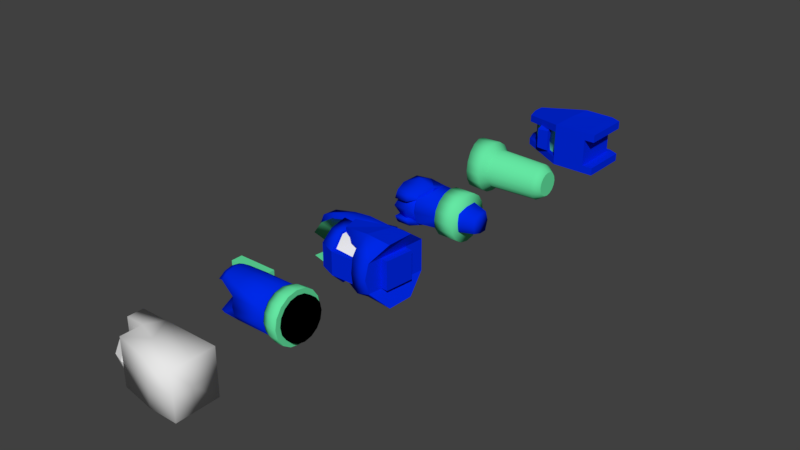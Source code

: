 # Source: Legs.blend  (saved by Blender 2.79.0; exported with 4.5.12 LTS)
import bpy
from mathutils import Matrix  # noqa: F401  (used for matrix-valued properties, if any)

bpy.ops.wm.read_factory_settings(use_empty=True)
scene = bpy.context.scene
scene.name = 'Scene'

# ---- collections
col_collection_1 = bpy.data.collections.new('Collection 1'); scene.collection.children.link(col_collection_1)

# ---- materials (node trees are filled in below, after node groups)
mat_primary = bpy.data.materials.new('Primary')
mat_primary.alpha_threshold = 0.0
mat_primary.use_transparent_shadow = False
mat_primary.diffuse_color = (0.0, 0.02262, 0.8, 1.0)
mat_primary.roughness = 0.5
mat_secondary = bpy.data.materials.new('Secondary')
mat_secondary.alpha_threshold = 0.0
mat_secondary.use_transparent_shadow = False
mat_secondary.diffuse_color = (0.1304, 0.8, 0.3663, 1.0)
mat_secondary.roughness = 0.5
mat_reflective = bpy.data.materials.new('Reflective')
mat_reflective.alpha_threshold = 0.0
mat_reflective.use_transparent_shadow = False
mat_reflective.roughness = 0.5
mat_glow = bpy.data.materials.new('Glow')
mat_glow.alpha_threshold = 0.0
mat_glow.use_transparent_shadow = False
mat_glow.roughness = 0.5
mat_rubber = bpy.data.materials.new('Rubber')
mat_rubber.alpha_threshold = 0.0
mat_rubber.use_transparent_shadow = False
mat_rubber.diffuse_color = (0.0, 0.0, 0.0, 1.0)
mat_rubber.roughness = 0.5

# ---- material node trees

# ---- world
world_world = bpy.data.worlds.new('World'); scene.world = world_world
world_world.color = (0.05088, 0.05088, 0.05088)
world_world.use_sun_shadow = False
world_world.sun_shadow_jitter_overblur = 0.0
world_world.cycles.sampling_method = 'MANUAL'

# ---- meshes
me_cube_004 = bpy.data.meshes.new('Cube.004')
me_cube_004.from_pydata([(1.244, 0.5115, 0.4066), (-0.4617, 0.4319, 0.2946), (1.244, -0.4023, 0.4066), (-0.3721, -0.07117, 0.305), (-0.4622, 0.4318, 0.0), (1.244, 0.07453, 0.4066), (-0.4616, 0.2119, 0.2941), (0.4662, 0.6086, 0.4132), (0.4099, -0.4023, 0.404), (0.467, 0.6088, 0.0), (0.402, -0.4023, -1.863e-09), (0.4091, 0.1609, 0.405), (-0.4622, 0.1792, 0.175), (-0.3712, -0.07582, 0.175), (-0.4622, 0.316, 0.0), (-0.4622, 0.316, 0.175), (0.4116, -0.2903, 0.2591), (0.4093, -0.3444, 0.0), (-0.2704, 0.2091, 0.175), (-0.1788, -0.08268, 0.175), (-0.1688, -0.1327, 0.0), (-0.2734, 0.3957, 0.0), (-0.2706, 0.3355, 0.175), (-0.2747, 0.1901, 0.0), (1.244, 0.06812, 0.2591), (1.244, 0.5115, 0.2591), (1.244, -0.4023, 0.2591), (0.467, 0.4882, 0.0), (0.467, 0.4882, 0.2591), (1.042, 0.06804, 0.2591), (1.042, 0.4882, 0.2591), (1.042, -0.4023, 0.0), (1.042, -0.4023, 0.2591), (1.042, 0.4882, 0.0), (1.042, 0.04018, 0.0), (1.042, -0.4023, 0.4066), (1.037, 0.0748, 0.4066), (1.036, 0.609, 0.4066), (-0.02285, -0.1281, 0.2695), (0.2015, -0.1887, 0.2854), (-0.02285, -0.3412, 0.0), (0.2015, -0.3412, 0.0), (0.2015, -0.3412, 0.2009), (-0.02285, -0.3412, 0.1882), (-0.0004672, 0.01455, 0.2921), (0.2553, -0.04605, 0.3081), (-0.02285, -0.09628, 0.1778), (0.2015, -0.1575, 0.1935), (-0.02285, -0.2134, 0.0), (0.2015, -0.2612, 0.0), (0.2015, -0.2322, 0.142), (-0.02285, -0.1839, 0.1293), (0.008557, 0.0272, 0.1954), (0.2643, -0.0334, 0.2113), (1.042, 0.609, 0.2591), (0.4666, 0.6087, 0.2591), (0.4059, -0.4023, 0.2591)], [], [(11, 6, 3, 8), (13, 56, 8, 3), (56, 10, 31, 32), (1, 4, 14, 15), (6, 1, 15, 12), (7, 1, 6, 11), (37, 7, 11, 36), (36, 11, 8, 35), (3, 6, 12, 13), (23, 18, 22, 21), (20, 19, 18, 23), (13, 12, 18, 19), (12, 15, 22, 18), (15, 14, 21, 22), (19, 16, 56, 13), (20, 17, 16, 19), (5, 2, 26, 24), (9, 55, 7, 28, 27), (0, 5, 24, 25), (29, 34, 33, 30), (32, 31, 34, 29), (35, 8, 32), (4, 1, 7, 55), (2, 35, 32, 26), (24, 26, 32, 29), (25, 24, 29, 30), (5, 36, 35, 2), (0, 37, 36, 5), (30, 33, 27, 28), (43, 40, 41, 42), (38, 43, 42, 39), (38, 39, 45, 44), (51, 50, 49, 48), (46, 47, 50, 51), (46, 52, 53, 47), (39, 42, 50, 47), (40, 43, 51, 48), (42, 41, 49, 50), (43, 38, 46, 51), (44, 45, 53, 52), (45, 39, 47, 53), (38, 44, 52, 46), (9, 4, 55), (54, 30, 28, 55), (37, 54, 55, 7), (30, 54, 25), (25, 54, 37, 0), (8, 56, 32), (10, 56, 16, 17)])
me_cube_004.polygons.foreach_set('use_smooth', [0, 0, 0, 0, 0, 0, 0, 0, 0, 1, 1, 1, 1, 1, 1, 1, 0, 0, 0, 0, 0, 0, 0, 0, 0, 0, 0, 0, 0, 0, 0, 1, 1, 1, 1, 0, 0, 0, 0, 1, 1, 1, 0, 0, 0, 0, 0, 0, 0])
me_cube_004.polygons.foreach_set('material_index', [0, 0, 0, 0, 0, 0, 0, 0, 0, 1, 1, 0, 0, 0, 0, 1, 0, 0, 0, 0, 0, 0, 0, 0, 0, 0, 0, 0, 0, 0, 0, 0, 0, 0, 0, 0, 0, 0, 0, 0, 0, 0, 0, 0, 0, 0, 0, 0, 0])
_uv = me_cube_004.uv_layers.new(name='UVMap')
_uv.uv.foreach_set('vector', [0.0, 0.0, 0.0, 0.0, 0.0, 0.0, 0.0, 0.0, 0.0, 0.0, 0.0, 0.0, 0.0, 0.0, 0.0, 0.0, 0.0, 0.0, 0.0, 0.0, 0.0, 0.0, 0.0, 0.0, 0.0, 0.0, 0.0, 0.0, 0.0, 0.0, 0.0, 0.0, 0.0, 0.0, 0.0, 0.0, 0.0, 0.0, 0.0, 0.0, 0.0, 0.0, 0.0, 0.0, 0.0, 0.0, 0.0, 0.0, 0.0, 0.0, 0.0, 0.0, 0.0, 0.0, 0.0, 0.0, 0.0, 0.0, 0.0, 0.0, 0.0, 0.0, 0.0, 0.0, 0.0, 0.0, 0.0, 0.0, 0.0, 0.0, 0.0, 0.0, 0.0, 0.0, 0.0, 0.0, 0.0, 0.0, 0.0, 0.0, 0.0, 0.0, 0.0, 0.0, 0.0, 0.0, 0.0, 0.0, 0.0, 0.0, 0.0, 0.0, 0.0, 0.0, 0.0, 0.0, 0.0, 0.0, 0.0, 0.0, 0.0, 0.0, 0.0, 0.0, 0.0, 0.0, 0.0, 0.0, 0.0, 0.0, 0.0, 0.0, 0.0, 0.0, 0.0, 0.0, 0.0, 0.0, 0.0, 0.0, 0.0, 0.0, 0.0, 0.0, 0.0, 0.0, 0.0, 0.0, 0.0, 0.0, 0.0, 0.0, 0.0, 0.0, 0.0, 0.0, 0.0, 0.0, 0.0, 0.0, 0.0, 0.0, 0.0, 0.0, 0.0, 0.0, 0.0, 0.0, 0.0, 0.0, 0.0, 0.0, 0.0, 0.0, 0.0, 0.0, 0.0, 0.0, 0.0, 0.0, 0.0, 0.0, 0.0, 0.0, 0.0, 0.0, 0.0, 0.0, 0.0, 0.0, 0.0, 0.0, 0.0, 0.0, 0.0, 0.0, 0.0, 0.0, 0.0, 0.0, 0.0, 0.0, 0.0, 0.0, 0.0, 0.0, 0.0, 0.0, 0.0, 0.0, 0.0, 0.0, 0.0, 0.0, 0.0, 0.0, 0.0, 0.0, 0.0, 0.0, 0.0, 0.0, 0.0, 0.0, 0.0, 0.0, 0.0, 0.0, 0.0, 0.0, 0.0, 0.0, 0.0, 0.0, 0.0, 0.0, 0.0, 0.0, 0.0, 0.0, 0.0, 0.0, 0.0, 0.0, 0.0, 0.0, 0.0, 0.0, 0.0, 0.0, 0.0, 0.0, 0.0, 0.0, 0.0, 0.0, 0.0, 0.0, 0.0, 0.0, 0.0, 0.0, 0.0, 0.0, 0.0, 0.0, 0.0, 0.0, 0.0, 0.0, 0.0, 0.0, 0.0, 0.0, 0.0, 0.0, 0.0, 0.0, 0.0, 0.0, 0.0, 0.0, 0.0, 0.0, 0.0, 0.0, 0.0, 0.0, 0.0, 0.0, 0.0, 0.0, 0.0, 0.0, 0.0, 0.0, 0.0, 0.0, 0.0, 0.0, 0.0, 0.0, 0.0, 0.0, 0.0, 0.0, 0.0, 0.0, 0.0, 0.0, 0.0, 0.0, 0.0, 0.0, 0.0, 0.0, 0.0, 0.0, 0.0, 0.0, 0.0, 0.0, 0.0, 0.0, 0.0, 0.0, 0.0, 0.0, 0.0, 0.0, 0.0, 0.0, 0.0, 0.0, 0.0, 0.0, 0.0, 0.0, 0.0, 0.0, 0.0, 0.0, 0.0, 0.0, 0.0, 0.0, 0.0, 0.0, 0.0, 0.0, 0.0, 0.0, 0.0, 0.0, 0.0, 0.0, 0.0, 0.0, 0.0, 0.0, 0.0, 0.0, 0.0, 0.0, 0.0, 0.0, 0.0, 0.0, 0.0, 0.0, 0.0, 0.0, 0.0, 0.0, 0.0, 0.0, 0.0, 0.0, 0.0, 0.0, 0.0, 0.0, 0.0, 0.0, 0.0, 0.0, 0.0, 0.0, 0.0, 0.0, 0.0, 0.0, 0.0, 0.0, 0.0, 0.0, 0.0, 0.0, 0.0, 0.0, 0.0, 0.0, 0.0, 0.0, 0.0, 0.0])
_uv.active_render = True
_uv = me_cube_004.uv_layers.new(name='UVEYES')
_uv.uv.foreach_set('vector', [0.0, 0.0, 0.0, 0.0, 0.0, 0.0, 0.0, 0.0, 0.0, 0.0, 0.0, 0.0, 0.0, 0.0, 0.0, 0.0, 0.0, 0.0, 0.0, 0.0, 0.0, 0.0, 0.0, 0.0, 0.0, 0.0, 0.0, 0.0, 0.0, 0.0, 0.0, 0.0, 0.0, 0.0, 0.0, 0.0, 0.0, 0.0, 0.0, 0.0, 0.0, 0.0, 0.0, 0.0, 0.0, 0.0, 0.0, 0.0, 0.0, 0.0, 0.0, 0.0, 0.0, 0.0, 0.0, 0.0, 0.0, 0.0, 0.0, 0.0, 0.0, 0.0, 0.0, 0.0, 0.0, 0.0, 0.0, 0.0, 0.0, 0.0, 0.0, 0.0, 0.0, 0.0, 0.0, 0.0, 0.0, 0.0, 0.0, 0.0, 0.0, 0.0, 0.0, 0.0, 0.0, 0.0, 0.0, 0.0, 0.0, 0.0, 0.0, 0.0, 0.0, 0.0, 0.0, 0.0, 0.0, 0.0, 0.0, 0.0, 0.0, 0.0, 0.0, 0.0, 0.0, 0.0, 0.0, 0.0, 0.0, 0.0, 0.0, 0.0, 0.0, 0.0, 0.0, 0.0, 0.0, 0.0, 0.0, 0.0, 0.0, 0.0, 0.0, 0.0, 0.0, 0.0, 0.0, 0.0, 0.0, 0.0, 0.0, 0.0, 0.0, 0.0, 0.0, 0.0, 0.0, 0.0, 0.0, 0.0, 0.0, 0.0, 0.0, 0.0, 0.0, 0.0, 0.0, 0.0, 0.0, 0.0, 0.0, 0.0, 0.0, 0.0, 0.0, 0.0, 0.0, 0.0, 0.0, 0.0, 0.0, 0.0, 0.0, 0.0, 0.0, 0.0, 0.0, 0.0, 0.0, 0.0, 0.0, 0.0, 0.0, 0.0, 0.0, 0.0, 0.0, 0.0, 0.0, 0.0, 0.0, 0.0, 0.0, 0.0, 0.0, 0.0, 0.0, 0.0, 0.0, 0.0, 0.0, 0.0, 0.0, 0.0, 0.0, 0.0, 0.0, 0.0, 0.0, 0.0, 0.0, 0.0, 0.0, 0.0, 0.0, 0.0, 0.0, 0.0, 0.0, 0.0, 0.0, 0.0, 0.0, 0.0, 0.0, 0.0, 0.0, 0.0, 0.0, 0.0, 0.0, 0.0, 0.0, 0.0, 0.0, 0.0, 0.0, 0.0, 0.0, 0.0, 0.0, 0.0, 0.0, 0.0, 0.0, 0.0, 0.0, 0.0, 0.0, 0.0, 0.0, 0.0, 0.0, 0.0, 0.0, 0.0, 0.0, 0.0, 0.0, 0.0, 0.0, 0.0, 0.0, 0.0, 0.0, 0.0, 0.0, 0.0, 0.0, 0.0, 0.0, 0.0, 0.0, 0.0, 0.0, 0.0, 0.0, 0.0, 0.0, 0.0, 0.0, 0.0, 0.0, 0.0, 0.0, 0.0, 0.0, 0.0, 0.0, 0.0, 0.0, 0.0, 0.0, 0.0, 0.0, 0.0, 0.0, 0.0, 0.0, 0.0, 0.0, 0.0, 0.0, 0.0, 0.0, 0.0, 0.0, 0.0, 0.0, 0.0, 0.0, 0.0, 0.0, 0.0, 0.0, 0.0, 0.0, 0.0, 0.0, 0.0, 0.0, 0.0, 0.0, 0.0, 0.0, 0.0, 0.0, 0.0, 0.0, 0.0, 0.0, 0.0, 0.0, 0.0, 0.0, 0.0, 0.0, 0.0, 0.0, 0.0, 0.0, 0.0, 0.0, 0.0, 0.0, 0.0, 0.0, 0.0, 0.0, 0.0, 0.0, 0.0, 0.0, 0.0, 0.0, 0.0, 0.0, 0.0, 0.0, 0.0, 0.0, 0.0, 0.0, 0.0, 0.0, 0.0, 0.0, 0.0, 0.0, 0.0, 0.0, 0.0, 0.0, 0.0, 0.0, 0.0, 0.0, 0.0, 0.0, 0.0, 0.0, 0.0, 0.0, 0.0, 0.0, 0.0, 0.0, 0.0, 0.0, 0.0, 0.0, 0.0, 0.0, 0.0, 0.0, 0.0])
_uv = me_cube_004.uv_layers.new(name='UV_EYES')
_uv.uv.foreach_set('vector', [0.0, 0.0, 0.0, 0.0, 0.0, 0.0, 0.0, 0.0, 0.0, 0.0, 0.0, 0.0, 0.0, 0.0, 0.0, 0.0, 0.0, 0.0, 0.0, 0.0, 0.0, 0.0, 0.0, 0.0, 0.0, 0.0, 0.0, 0.0, 0.0, 0.0, 0.0, 0.0, 0.0, 0.0, 0.0, 0.0, 0.0, 0.0, 0.0, 0.0, 0.0, 0.0, 0.0, 0.0, 0.0, 0.0, 0.0, 0.0, 0.0, 0.0, 0.0, 0.0, 0.0, 0.0, 0.0, 0.0, 0.0, 0.0, 0.0, 0.0, 0.0, 0.0, 0.0, 0.0, 0.0, 0.0, 0.0, 0.0, 0.0, 0.0, 0.0, 0.0, 0.0, 0.0, 0.0, 0.0, 0.0, 0.0, 0.0, 0.0, 0.0, 0.0, 0.0, 0.0, 0.0, 0.0, 0.0, 0.0, 0.0, 0.0, 0.0, 0.0, 0.0, 0.0, 0.0, 0.0, 0.0, 0.0, 0.0, 0.0, 0.0, 0.0, 0.0, 0.0, 0.0, 0.0, 0.0, 0.0, 0.0, 0.0, 0.0, 0.0, 0.0, 0.0, 0.0, 0.0, 0.0, 0.0, 0.0, 0.0, 0.0, 0.0, 0.0, 0.0, 0.0, 0.0, 0.0, 0.0, 0.0, 0.0, 0.0, 0.0, 0.0, 0.0, 0.0, 0.0, 0.0, 0.0, 0.0, 0.0, 0.0, 0.0, 0.0, 0.0, 0.0, 0.0, 0.0, 0.0, 0.0, 0.0, 0.0, 0.0, 0.0, 0.0, 0.0, 0.0, 0.0, 0.0, 0.0, 0.0, 0.0, 0.0, 0.0, 0.0, 0.0, 0.0, 0.0, 0.0, 0.0, 0.0, 0.0, 0.0, 0.0, 0.0, 0.0, 0.0, 0.0, 0.0, 0.0, 0.0, 0.0, 0.0, 0.0, 0.0, 0.0, 0.0, 0.0, 0.0, 0.0, 0.0, 0.0, 0.0, 0.0, 0.0, 0.0, 0.0, 0.0, 0.0, 0.0, 0.0, 0.0, 0.0, 0.0, 0.0, 0.0, 0.0, 0.0, 0.0, 0.0, 0.0, 0.0, 0.0, 0.0, 0.0, 0.0, 0.0, 0.0, 0.0, 0.0, 0.0, 0.0, 0.0, 0.0, 0.0, 0.0, 0.0, 0.0, 0.0, 0.0, 0.0, 0.0, 0.0, 0.0, 0.0, 0.0, 0.0, 0.0, 0.0, 0.0, 0.0, 0.0, 0.0, 0.0, 0.0, 0.0, 0.0, 0.0, 0.0, 0.0, 0.0, 0.0, 0.0, 0.0, 0.0, 0.0, 0.0, 0.0, 0.0, 0.0, 0.0, 0.0, 0.0, 0.0, 0.0, 0.0, 0.0, 0.0, 0.0, 0.0, 0.0, 0.0, 0.0, 0.0, 0.0, 0.0, 0.0, 0.0, 0.0, 0.0, 0.0, 0.0, 0.0, 0.0, 0.0, 0.0, 0.0, 0.0, 0.0, 0.0, 0.0, 0.0, 0.0, 0.0, 0.0, 0.0, 0.0, 0.0, 0.0, 0.0, 0.0, 0.0, 0.0, 0.0, 0.0, 0.0, 0.0, 0.0, 0.0, 0.0, 0.0, 0.0, 0.0, 0.0, 0.0, 0.0, 0.0, 0.0, 0.0, 0.0, 0.0, 0.0, 0.0, 0.0, 0.0, 0.0, 0.0, 0.0, 0.0, 0.0, 0.0, 0.0, 0.0, 0.0, 0.0, 0.0, 0.0, 0.0, 0.0, 0.0, 0.0, 0.0, 0.0, 0.0, 0.0, 0.0, 0.0, 0.0, 0.0, 0.0, 0.0, 0.0, 0.0, 0.0, 0.0, 0.0, 0.0, 0.0, 0.0, 0.0, 0.0, 0.0, 0.0, 0.0, 0.0, 0.0, 0.0, 0.0, 0.0, 0.0, 0.0, 0.0, 0.0, 0.0, 0.0, 0.0, 0.0, 0.0, 0.0, 0.0, 0.0, 0.0, 0.0, 0.0, 0.0, 0.0, 0.0])
me_cube_004.materials.append(mat_primary)
me_cube_004.materials.append(mat_secondary)
me_cube_004.materials.append(None)
me_cube_004.use_remesh_preserve_volume = False
me_cube_004.use_remesh_preserve_attributes = False
me_cube_004.use_mirror_vertex_groups = False
me_cube_004.update()
me_cube_003 = bpy.data.meshes.new('Cube.003')
me_cube_003.from_pydata([(1.155, -0.3691, 0.4), (1.155, 0.3755, 0.4), (1.155, 0.3755, -0.4), (1.155, -0.3691, -0.4), (-0.292, 0.3755, 0.4), (-0.292, 0.3755, -0.4), (1.155, -0.3691, 1.863e-09), (1.155, 0.3755, 1.863e-09), (0.02416, 0.1011, 0.0), (-0.292, 0.3755, 1.863e-09), (1.155, -0.01566, 0.4), (1.155, -0.01933, -0.4), (0.02416, 0.1011, 0.4), (0.02416, 0.1011, -0.4), (-0.292, 0.1011, 0.0), (1.155, -0.0546, 0.0), (0.5845, -0.3691, 0.4), (0.1848, 0.3755, 0.4), (0.2323, 0.3755, -0.4), (0.6292, -0.3691, -0.4), (0.6656, -0.3691, 1.863e-09), (0.1397, 0.3755, 1.863e-09), (0.4368, -0.01098, -0.4), (0.3873, -0.01958, 0.4), (0.02416, -0.2691, 0.4), (0.02416, -0.2691, -0.4), (0.02416, -0.2691, 0.0), (-0.282, 0.0, 0.0), (0.0, 0.282, 0.0), (0.282, 0.0, 0.0), (0.0, -0.282, 0.0), (0.0, 0.0, -0.2189), (0.0, 0.0, 0.2189), (-0.2115, 0.0, -0.2189), (-0.2115, -0.2115, 0.0), (-0.2115, 0.0, 0.2189), (-0.2115, 0.2115, 0.0), (0.0, 0.2115, -0.2189), (0.0, 0.2115, 0.2189), (0.2115, 0.2115, 0.0), (0.2115, 0.0, -0.2189), (0.2115, 0.0, 0.2189), (0.2115, -0.2115, 0.0), (0.0, -0.2115, -0.2189), (0.0, -0.2115, 0.2189), (-0.1567, -0.1567, -0.2189), (-0.1567, -0.1567, 0.2189), (-0.1567, 0.1567, -0.2189), (-0.1567, 0.1567, 0.2189), (0.1567, -0.1567, -0.2189), (0.1567, -0.1567, 0.2189), (0.1567, 0.1567, -0.2189), (0.1567, 0.1567, 0.2189), (-0.292, 0.1011, 0.4), (-0.292, 0.1011, -0.4)], [], [(15, 11, 2, 7), (14, 9, 5), (24, 12, 8, 26), (20, 19, 3, 6), (16, 20, 6, 0), (4, 9, 14), (10, 15, 7, 1), (0, 6, 15, 10), (12, 53, 14, 8), (26, 8, 13, 25), (8, 14, 54, 13), (6, 3, 11, 15), (0, 10, 23, 16), (2, 11, 22, 18), (1, 7, 21, 17), (24, 26, 20, 16), (26, 25, 19, 20), (11, 3, 19, 22), (7, 2, 18, 21), (10, 1, 17, 23), (18, 22, 13, 5), (17, 21, 9, 4), (22, 19, 25, 13), (21, 18, 5, 9), (23, 12, 24, 16), (12, 23, 17, 4), (4, 14, 53), (54, 14, 5), (27, 33, 45, 34), (27, 34, 46, 35), (27, 35, 48, 36), (27, 36, 47, 33), (28, 37, 47, 36), (28, 36, 48, 38), (28, 38, 52, 39), (28, 39, 51, 37), (29, 40, 51, 39), (29, 39, 52, 41), (29, 41, 50, 42), (29, 42, 49, 40), (30, 43, 49, 42), (30, 42, 50, 44), (30, 44, 46, 34), (30, 34, 45, 43), (31, 33, 47, 37), (31, 37, 51, 40), (31, 40, 49, 43), (31, 43, 45, 33), (32, 41, 52, 38), (32, 38, 48, 35), (32, 35, 46, 44), (32, 44, 50, 41), (13, 54, 5), (12, 4, 53)])
me_cube_003.polygons.foreach_set('use_smooth', [1, 1, 1, 1, 1, 1, 1, 1, 1, 1, 1, 1, 1, 1, 1, 1, 1, 1, 1, 1, 1, 1, 1, 1, 1, 1, 1, 1, 0, 0, 0, 0, 0, 0, 0, 0, 0, 0, 0, 0, 0, 0, 0, 0, 0, 0, 0, 0, 0, 0, 0, 0, 1, 1])
_uv = me_cube_003.uv_layers.new(name='UVMap')
_uv.uv.foreach_set('vector', [0.0, 0.0, 0.0, 0.0, 0.0, 0.0, 0.0, 0.0, 0.0, 0.0, 0.0, 0.0, 0.0, 0.0, 0.0, 0.0, 0.0, 0.0, 0.0, 0.0, 0.0, 0.0, 0.0, 0.0, 0.0, 0.0, 0.0, 0.0, 0.0, 0.0, 0.0, 0.0, 0.0, 0.0, 0.0, 0.0, 0.0, 0.0, 0.0, 0.0, 0.0, 0.0, 0.0, 0.0, 0.0, 0.0, 0.0, 0.0, 0.0, 0.0, 0.0, 0.0, 0.0, 0.0, 0.0, 0.0, 0.0, 0.0, 0.0, 0.0, 0.0, 0.0, 0.0, 0.0, 0.0, 0.0, 0.0, 0.0, 0.0, 0.0, 0.0, 0.0, 0.0, 0.0, 0.0, 0.0, 0.0, 0.0, 0.0, 0.0, 0.0, 0.0, 0.0, 0.0, 0.0, 0.0, 0.0, 0.0, 0.0, 0.0, 0.0, 0.0, 0.0, 0.0, 0.0, 0.0, 0.0, 0.0, 0.0, 0.0, 0.0, 0.0, 0.0, 0.0, 0.0, 0.0, 0.0, 0.0, 0.0, 0.0, 0.0, 0.0, 0.0, 0.0, 0.0, 0.0, 0.0, 0.0, 0.0, 0.0, 0.0, 0.0, 0.0, 0.0, 0.0, 0.0, 0.0, 0.0, 0.0, 0.0, 0.0, 0.0, 0.0, 0.0, 0.0, 0.0, 0.0, 0.0, 0.0, 0.0, 0.0, 0.0, 0.0, 0.0, 0.0, 0.0, 0.0, 0.0, 0.0, 0.0, 0.0, 0.0, 0.0, 0.0, 0.0, 0.0, 0.0, 0.0, 0.0, 0.0, 0.0, 0.0, 0.0, 0.0, 0.0, 0.0, 0.0, 0.0, 0.0, 0.0, 0.0, 0.0, 0.0, 0.0, 0.0, 0.0, 0.0, 0.0, 0.0, 0.0, 0.0, 0.0, 0.0, 0.0, 0.0, 0.0, 0.0, 0.0, 0.0, 0.0, 0.0, 0.0, 0.0, 0.0, 0.0, 0.0, 0.0, 0.0, 0.0, 0.0, 0.0, 0.0, 0.0, 0.0, 0.0, 0.0, 0.0, 0.0, 0.0, 0.0, 0.0, 0.0, 0.0, 0.0, 0.0, 0.0, 0.0, 0.0, 0.0, 0.0, 0.0, 0.0, 0.0, 0.0, 0.0, 0.0, 0.0, 0.0, 0.0, 0.0, 0.0, 0.0, 0.0, 0.0, 0.0, 0.0, 0.0, 0.0, 0.0, 0.0, 0.0, 0.0, 0.0, 0.0, 0.0, 0.0, 0.0, 0.0, 0.0, 0.0, 0.0, 0.0, 0.0, 0.0, 0.0, 0.0, 0.0, 0.0, 0.0, 0.0, 0.0, 0.0, 0.0, 0.0, 0.0, 0.0, 0.0, 0.0, 0.0, 0.0, 0.0, 0.0, 0.0, 0.0, 0.0, 0.0, 0.0, 0.0, 0.0, 0.0, 0.0, 0.0, 0.0, 0.0, 0.0, 0.0, 0.0, 0.0, 0.0, 0.0, 0.0, 0.0, 0.0, 0.0, 0.0, 0.0, 0.0, 0.0, 0.0, 0.0, 0.0, 0.0, 0.0, 0.0, 0.0, 0.0, 0.0, 0.0, 0.0, 0.0, 0.0, 0.0, 0.0, 0.0, 0.0, 0.0, 0.0, 0.0, 0.0, 0.0, 0.0, 0.0, 0.0, 0.0, 0.0, 0.0, 0.0, 0.0, 0.0, 0.0, 0.0, 0.0, 0.0, 0.0, 0.0, 0.0, 0.0, 0.0, 0.0, 0.0, 0.0, 0.0, 0.0, 0.0, 0.0, 0.0, 0.0, 0.0, 0.0, 0.0, 0.0, 0.0, 0.0, 0.0, 0.0, 0.0, 0.0, 0.0, 0.0, 0.0, 0.0, 0.0, 0.0, 0.0, 0.0, 0.0, 0.0, 0.0, 0.0, 0.0, 0.0, 0.0, 0.0, 0.0, 0.0, 0.0, 0.0, 0.0, 0.0, 0.0, 0.0, 0.0, 0.0, 0.0, 0.0, 0.0, 0.0, 0.0, 0.0, 0.0, 0.0, 0.0, 0.0, 0.0, 0.0, 0.0, 0.0, 0.0, 0.0, 0.0, 0.0, 0.0, 0.0, 0.0, 0.0, 0.0, 0.0, 0.0, 0.0, 0.0, 0.0, 0.0, 0.0, 0.0, 0.0, 0.0, 0.0, 0.0, 0.0, 0.0])
_uv.active_render = True
_uv = me_cube_003.uv_layers.new(name='UVEYES')
_uv.uv.foreach_set('vector', [0.0, 0.0, 0.0, 0.0, 0.0, 0.0, 0.0, 0.0, 0.0, 0.0, 0.0, 0.0, 0.0, 0.0, 0.0, 0.0, 0.0, 0.0, 0.0, 0.0, 0.0, 0.0, 0.0, 0.0, 0.0, 0.0, 0.0, 0.0, 0.0, 0.0, 0.0, 0.0, 0.0, 0.0, 0.0, 0.0, 0.0, 0.0, 0.0, 0.0, 0.0, 0.0, 0.0, 0.0, 0.0, 0.0, 0.0, 0.0, 0.0, 0.0, 0.0, 0.0, 0.0, 0.0, 0.0, 0.0, 0.0, 0.0, 0.0, 0.0, 0.0, 0.0, 0.0, 0.0, 0.0, 0.0, 0.0, 0.0, 0.0, 0.0, 0.0, 0.0, 0.0, 0.0, 0.0, 0.0, 0.0, 0.0, 0.0, 0.0, 0.0, 0.0, 0.0, 0.0, 0.0, 0.0, 0.0, 0.0, 0.0, 0.0, 0.0, 0.0, 0.0, 0.0, 0.0, 0.0, 0.0, 0.0, 0.0, 0.0, 0.0, 0.0, 0.0, 0.0, 0.0, 0.0, 0.0, 0.0, 0.0, 0.0, 0.0, 0.0, 0.0, 0.0, 0.0, 0.0, 0.0, 0.0, 0.0, 0.0, 0.0, 0.0, 0.0, 0.0, 0.0, 0.0, 0.0, 0.0, 0.0, 0.0, 0.0, 0.0, 0.0, 0.0, 0.0, 0.0, 0.0, 0.0, 0.0, 0.0, 0.0, 0.0, 0.0, 0.0, 0.0, 0.0, 0.0, 0.0, 0.0, 0.0, 0.0, 0.0, 0.0, 0.0, 0.0, 0.0, 0.0, 0.0, 0.0, 0.0, 0.0, 0.0, 0.0, 0.0, 0.0, 0.0, 0.0, 0.0, 0.0, 0.0, 0.0, 0.0, 0.0, 0.0, 0.0, 0.0, 0.0, 0.0, 0.0, 0.0, 0.0, 0.0, 0.0, 0.0, 0.0, 0.0, 0.0, 0.0, 0.0, 0.0, 0.0, 0.0, 0.0, 0.0, 0.0, 0.0, 0.0, 0.0, 0.0, 0.0, 0.0, 0.0, 0.0, 0.0, 0.0, 0.0, 0.0, 0.0, 0.0, 0.0, 0.0, 0.0, 0.0, 0.0, 0.0, 0.0, 0.0, 0.0, 0.0, 0.0, 0.0, 0.0, 0.0, 0.0, 0.0, 0.0, 0.0, 0.0, 0.0, 0.0, 0.0, 0.0, 0.0, 0.0, 0.0, 0.0, 0.0, 0.0, 0.0, 0.0, 0.0, 0.0, 0.0, 0.0, 0.0, 0.0, 0.0, 0.0, 0.0, 0.0, 0.0, 0.0, 0.0, 0.0, 0.0, 0.0, 0.0, 0.0, 0.0, 0.0, 0.0, 0.0, 0.0, 0.0, 0.0, 0.0, 0.0, 0.0, 0.0, 0.0, 0.0, 0.0, 0.0, 0.0, 0.0, 0.0, 0.0, 0.0, 0.0, 0.0, 0.0, 0.0, 0.0, 0.0, 0.0, 0.0, 0.0, 0.0, 0.0, 0.0, 0.0, 0.0, 0.0, 0.0, 0.0, 0.0, 0.0, 0.0, 0.0, 0.0, 0.0, 0.0, 0.0, 0.0, 0.0, 0.0, 0.0, 0.0, 0.0, 0.0, 0.0, 0.0, 0.0, 0.0, 0.0, 0.0, 0.0, 0.0, 0.0, 0.0, 0.0, 0.0, 0.0, 0.0, 0.0, 0.0, 0.0, 0.0, 0.0, 0.0, 0.0, 0.0, 0.0, 0.0, 0.0, 0.0, 0.0, 0.0, 0.0, 0.0, 0.0, 0.0, 0.0, 0.0, 0.0, 0.0, 0.0, 0.0, 0.0, 0.0, 0.0, 0.0, 0.0, 0.0, 0.0, 0.0, 0.0, 0.0, 0.0, 0.0, 0.0, 0.0, 0.0, 0.0, 0.0, 0.0, 0.0, 0.0, 0.0, 0.0, 0.0, 0.0, 0.0, 0.0, 0.0, 0.0, 0.0, 0.0, 0.0, 0.0, 0.0, 0.0, 0.0, 0.0, 0.0, 0.0, 0.0, 0.0, 0.0, 0.0, 0.0, 0.0, 0.0, 0.0, 0.0, 0.0, 0.0, 0.0, 0.0, 0.0, 0.0, 0.0, 0.0, 0.0, 0.0, 0.0, 0.0, 0.0, 0.0, 0.0, 0.0, 0.0, 0.0, 0.0, 0.0, 0.0, 0.0, 0.0, 0.0, 0.0])
me_cube_003.use_remesh_preserve_volume = False
me_cube_003.use_remesh_preserve_attributes = False
me_cube_003.use_mirror_vertex_groups = False
me_cube_003.update()
me_cube_000 = bpy.data.meshes.new('Cube.000')
me_cube_000.from_pydata([(-0.3185, 0.4531, -1.536e-07), (0.1137, 0.4693, -6.431e-08), (0.1137, 0.4336, -0.1796), (0.1137, 0.3318, -0.3318), (0.1137, 0.1796, -0.4336), (0.1137, -3.178e-08, -0.4693), (0.1137, -0.1796, -0.4336), (0.1137, -0.3318, -0.3318), (0.1137, -0.4336, -0.1796), (0.1137, -0.4693, -1.352e-07), (0.1137, -0.4336, 0.1796), (0.1137, -0.3318, 0.3318), (0.1137, -0.1796, 0.4336), (0.1137, -5.667e-09, 0.4693), (0.1137, 0.1796, 0.4336), (0.1137, 0.3318, 0.3318), (0.1137, 0.4336, 0.1796), (0.2353, 0.3252, -0.1347), (0.2353, 0.352, -7.613e-08), (0.2353, 0.2489, -0.2489), (0.2353, 0.1347, -0.3252), (0.2353, -3.2e-08, -0.352), (0.2353, -0.1347, -0.3252), (0.2353, -0.2489, -0.2489), (0.2353, -0.3252, -0.1347), (0.2353, -0.352, -1.293e-07), (0.2353, -0.3252, 0.1347), (0.2353, -0.2489, 0.2489), (0.2353, -0.1347, 0.3252), (0.2353, -1.241e-08, 0.352), (0.2353, 0.1347, 0.3252), (0.2353, 0.2489, 0.2489), (0.2353, 0.3252, 0.1347), (1.143, 0.3006, -0.1245), (1.143, 0.3253, -1.054e-08), (1.143, 0.23, -0.23), (1.143, 0.1245, -0.3006), (1.143, 1.866e-08, -0.3253), (1.143, -0.1245, -0.3006), (1.143, -0.23, -0.23), (1.143, -0.3006, -0.1245), (1.143, -0.3253, -5.966e-08), (1.143, -0.3006, 0.1245), (1.143, -0.23, 0.23), (1.143, -0.1245, 0.3006), (1.143, 3.676e-08, 0.3253), (1.143, 0.1245, 0.3006), (1.143, 0.23, 0.23), (1.143, 0.3006, 0.1245), (0.148, 0.1159, -0.1732), (0.148, 0.1159, 0.1732), (0.1861, 0.4623, -0.1352), (0.1861, 0.4623, 0.1352), (0.4944, 0.1159, -0.1732), (0.4944, 0.1159, 0.1732), (0.4564, 0.4623, -0.1352), (0.4564, 0.4623, 0.1352), (-0.2946, 0.321, 0.321), (-0.2363, -1.979e-09, 0.4562), (-0.1775, -0.3241, 0.3241), (-0.153, -0.4593, -1.888e-07), (-0.1775, -0.3241, -0.3241), (-0.2363, -3.446e-08, -0.4562), (-0.2946, 0.321, -0.321), (-0.3123, 0.4188, 0.1735), (-0.2679, 0.1741, 0.4204), (-0.2046, -0.175, 0.4226), (-0.1594, -0.4241, 0.1757), (-0.1594, -0.4241, -0.1757), (-0.2046, -0.175, -0.4226), (-0.2679, 0.1741, -0.4204), (-0.3123, 0.4188, -0.1735), (-0.2363, -9.197e-08, -1.711e-07), (0.148, 0.3831, -0.1732), (0.148, 0.3831, 0.1732), (0.4944, 0.3831, -0.1732), (0.4944, 0.3831, 0.1732), (1.285, 0.2056, -0.08517), (1.285, 0.2226, -2.354e-08), (1.285, 0.1574, -0.1574), (1.285, 0.08517, -0.2056), (1.285, -5.135e-09, -0.2226), (1.285, -0.08517, -0.2056), (1.285, -0.1574, -0.1574), (1.285, -0.2056, -0.08517), (1.285, -0.2226, -5.714e-08), (1.285, -0.2056, 0.08517), (1.285, -0.1574, 0.1574), (1.285, -0.08517, 0.2056), (1.285, 7.248e-09, 0.2226), (1.285, 0.08517, 0.2056), (1.285, 0.1574, 0.1574), (1.285, 0.2056, 0.08517)], [], [(0, 1, 2, 71), (72, 58, 65), (4, 3, 19, 20), (29, 28, 44, 45), (9, 8, 24, 25), (2, 1, 18, 17), (14, 13, 29, 30), (7, 6, 22, 23), (12, 11, 27, 28), (1, 16, 32, 18), (5, 4, 20, 21), (10, 9, 25, 26), (15, 14, 30, 31), (3, 2, 17, 19), (8, 7, 23, 24), (13, 12, 28, 29), (6, 5, 21, 22), (11, 10, 26, 27), (16, 15, 31, 32), (42, 41, 85, 86), (22, 21, 37, 38), (30, 29, 45, 46), (23, 22, 38, 39), (31, 30, 46, 47), (24, 23, 39, 40), (32, 31, 47, 48), (25, 24, 40, 41), (17, 18, 34, 33), (18, 32, 48, 34), (26, 25, 41, 42), (19, 17, 33, 35), (27, 26, 42, 43), (20, 19, 35, 36), (28, 27, 43, 44), (21, 20, 36, 37), (73, 74, 52, 51), (51, 52, 56, 55), (75, 76, 54, 53), (53, 54, 50, 49), (73, 75, 53, 49), (76, 74, 50, 54), (64, 57, 15, 16), (70, 63, 3, 4), (69, 62, 5, 6), (68, 61, 7, 8), (67, 60, 9, 10), (66, 59, 11, 12), (65, 58, 13, 14), (0, 64, 16, 1), (63, 71, 2, 3), (62, 70, 4, 5), (61, 69, 6, 7), (60, 68, 8, 9), (59, 67, 10, 11), (58, 66, 12, 13), (57, 65, 14, 15), (72, 0, 71), (72, 62, 69), (72, 59, 66), (68, 60, 72), (72, 57, 64), (72, 63, 70), (67, 59, 72), (61, 72, 69), (57, 72, 65), (62, 72, 70), (58, 72, 66), (61, 68, 72), (0, 72, 64), (63, 72, 71), (60, 67, 72), (56, 52, 74, 76), (51, 55, 75, 73), (55, 56, 76, 75), (49, 50, 74, 73), (77, 78, 92, 91, 90, 89, 88, 87, 86, 85, 84, 83, 82, 81, 80, 79), (35, 33, 77, 79), (43, 42, 86, 87), (36, 35, 79, 80), (44, 43, 87, 88), (37, 36, 80, 81), (45, 44, 88, 89), (38, 37, 81, 82), (46, 45, 89, 90), (39, 38, 82, 83), (47, 46, 90, 91), (40, 39, 83, 84), (48, 47, 91, 92), (41, 40, 84, 85), (33, 34, 78, 77), (34, 48, 92, 78)])
me_cube_000.polygons.foreach_set('use_smooth', [1, 0, 1, 1, 1, 1, 1, 1, 1, 1, 1, 1, 1, 1, 1, 1, 1, 1, 1, 1, 1, 1, 1, 1, 1, 1, 1, 1, 1, 1, 1, 1, 1, 1, 1, 0, 0, 0, 0, 0, 0, 1, 1, 1, 1, 1, 1, 1, 1, 1, 1, 1, 1, 1, 1, 1, 0, 0, 0, 0, 0, 0, 0, 0, 0, 0, 0, 0, 0, 0, 0, 0, 0, 0, 0, 0, 1, 1, 1, 1, 1, 1, 1, 1, 1, 1, 1, 1, 1, 1, 1])
me_cube_000.polygons.foreach_set('material_index', [0, 0, 0, 0, 0, 0, 0, 0, 0, 0, 0, 0, 0, 0, 0, 0, 0, 0, 0, 0, 0, 0, 0, 0, 0, 0, 0, 0, 0, 0, 0, 0, 0, 0, 0, 1, 1, 1, 1, 1, 1, 0, 0, 0, 0, 0, 0, 0, 0, 0, 0, 0, 0, 0, 0, 0, 0, 0, 0, 0, 0, 0, 0, 0, 0, 0, 0, 0, 0, 0, 0, 1, 1, 1, 1, 0, 0, 0, 0, 0, 0, 0, 0, 0, 0, 0, 0, 0, 0, 0, 0])
_uv = me_cube_000.uv_layers.new(name='UVMap')
_uv.uv.foreach_set('vector', [0.0, 0.0, 0.0, 0.0, 0.0, 0.0, 0.0, 0.0, 0.0, 0.0, 0.0, 0.0, 0.0, 0.0, 0.0, 0.0, 0.0, 0.0, 0.0, 0.0, 0.0, 0.0, 0.0, 0.0, 0.0, 0.0, 0.0, 0.0, 0.0, 0.0, 0.0, 0.0, 0.0, 0.0, 0.0, 0.0, 0.0, 0.0, 0.0, 0.0, 0.0, 0.0, 0.0, 0.0, 0.0, 0.0, 0.0, 0.0, 0.0, 0.0, 0.0, 0.0, 0.0, 0.0, 0.0, 0.0, 0.0, 0.0, 0.0, 0.0, 0.0, 0.0, 0.0, 0.0, 0.0, 0.0, 0.0, 0.0, 0.0, 0.0, 0.0, 0.0, 0.0, 0.0, 0.0, 0.0, 0.0, 0.0, 0.0, 0.0, 0.0, 0.0, 0.0, 0.0, 0.0, 0.0, 0.0, 0.0, 0.0, 0.0, 0.0, 0.0, 0.0, 0.0, 0.0, 0.0, 0.0, 0.0, 0.0, 0.0, 0.0, 0.0, 0.0, 0.0, 0.0, 0.0, 0.0, 0.0, 0.0, 0.0, 0.0, 0.0, 0.0, 0.0, 0.0, 0.0, 0.0, 0.0, 0.0, 0.0, 0.0, 0.0, 0.0, 0.0, 0.0, 0.0, 0.0, 0.0, 0.0, 0.0, 0.0, 0.0, 0.0, 0.0, 0.0, 0.0, 0.0, 0.0, 0.0, 0.0, 0.0, 0.0, 0.0, 0.0, 0.0, 0.0, 0.0, 0.0, 0.0, 0.0, 0.0, 0.0, 0.0, 0.0, 0.0, 0.0, 0.0, 0.0, 0.0, 0.0, 0.0, 0.0, 0.0, 0.0, 0.0, 0.0, 0.0, 0.0, 0.0, 0.0, 0.0, 0.0, 0.0, 0.0, 0.0, 0.0, 0.0, 0.0, 0.0, 0.0, 0.0, 0.0, 0.0, 0.0, 0.0, 0.0, 0.0, 0.0, 0.0, 0.0, 0.0, 0.0, 0.0, 0.0, 0.0, 0.0, 0.0, 0.0, 0.0, 0.0, 0.0, 0.0, 0.0, 0.0, 0.0, 0.0, 0.0, 0.0, 0.0, 0.0, 0.0, 0.0, 0.0, 0.0, 0.0, 0.0, 0.0, 0.0, 0.0, 0.0, 0.0, 0.0, 0.0, 0.0, 0.0, 0.0, 0.0, 0.0, 0.0, 0.0, 0.0, 0.0, 0.0, 0.0, 0.0, 0.0, 0.0, 0.0, 0.0, 0.0, 0.0, 0.0, 0.0, 0.0, 0.0, 0.0, 0.0, 0.0, 0.0, 0.0, 0.0, 0.0, 0.0, 0.0, 0.0, 0.0, 0.0, 0.0, 0.0, 0.0, 0.0, 0.0, 0.0, 0.0, 0.0, 0.0, 0.0, 0.0, 0.0, 0.0, 0.0, 0.0, 0.0, 0.0, 0.0, 0.0, 0.0, 0.0, 0.0, 0.0, 0.0, 0.0, 0.0, 0.0, 0.0, 0.0, 0.0, 0.0, 0.0, 0.0, 0.0, 0.0, 0.0, 0.0, 0.0, 0.0, 0.0, 0.0, 0.0, 0.0, 0.0, 0.0, 0.0, 0.0, 0.0, 0.0, 0.0, 0.0, 0.0, 0.0, 0.0, 0.0, 0.0, 0.0, 0.0, 0.0, 0.0, 0.0, 0.0, 0.0, 0.0, 0.0, 0.0, 0.0, 0.0, 0.0, 0.0, 0.0, 0.0, 0.0, 0.0, 0.0, 0.0, 0.0, 0.0, 0.0, 0.0, 0.0, 0.0, 0.0, 0.0, 0.0, 0.0, 0.0, 0.0, 0.0, 0.0, 0.0, 0.0, 0.0, 0.0, 0.0, 0.0, 0.0, 0.0, 0.0, 0.0, 0.0, 0.0, 0.0, 0.0, 0.0, 0.0, 0.0, 0.0, 0.0, 0.0, 0.0, 0.0, 0.0, 0.0, 0.0, 0.0, 0.0, 0.0, 0.0, 0.0, 0.0, 0.0, 0.0, 0.0, 0.0, 0.0, 0.0, 0.0, 0.0, 0.0, 0.0, 0.0, 0.0, 0.0, 0.0, 0.0, 0.0, 0.0, 0.0, 0.0, 0.0, 0.0, 0.0, 0.0, 0.0, 0.0, 0.0, 0.0, 0.0, 0.0, 0.0, 0.0, 0.0, 0.0, 0.0, 0.0, 0.0, 0.0, 0.0, 0.0, 0.0, 0.0, 0.0, 0.0, 0.0, 0.0, 0.0, 0.0, 0.0, 0.0, 0.0, 0.0, 0.0, 0.0, 0.0, 0.0, 0.0, 0.0, 0.0, 0.0, 0.0, 0.0, 0.0, 0.0, 0.0, 0.0, 0.0, 0.0, 0.0, 0.0, 0.0, 0.0, 0.0, 0.0, 0.0, 0.0, 0.0, 0.0, 0.0, 0.0, 0.0, 0.0, 0.0, 0.0, 0.0, 0.0, 0.0, 0.0, 0.0, 0.0, 0.0, 0.0, 0.0, 0.0, 0.0, 0.0, 0.0, 0.0, 0.0, 0.0, 0.0, 0.0, 0.0, 0.0, 0.0, 0.0, 0.0, 0.0, 0.0, 0.0, 0.0, 0.0, 0.0, 0.0, 0.0, 0.0, 0.0, 0.0, 0.0, 0.0, 0.0, 0.0, 0.0, 0.0, 0.0, 0.0, 0.0, 0.0, 0.0, 0.0, 0.0, 0.0, 0.0, 0.0, 0.0, 0.0, 0.0, 0.0, 0.0, 0.0, 0.0, 0.0, 0.0, 0.0, 0.0, 0.0, 0.0, 0.0, 0.0, 0.0, 0.0, 0.0, 0.0, 0.0, 0.0, 0.0, 0.0, 0.0, 0.0, 0.0, 0.0, 0.0, 0.0, 0.0, 0.0, 0.0, 0.0, 0.0, 0.0, 0.0, 0.0, 0.0, 0.0, 0.0, 0.0, 0.0, 0.0, 0.0, 0.0, 0.0, 0.0, 0.0, 0.0, 0.0, 0.0, 0.0, 0.0, 0.0, 0.0, 0.0, 0.0, 0.0, 0.0, 0.0, 0.0, 0.0, 0.0, 0.0, 0.0, 0.0, 0.0, 0.0, 0.0, 0.0, 0.0, 0.0, 0.0, 0.0, 0.0, 0.0, 0.0, 0.0, 0.0, 0.0, 0.0, 0.0, 0.0, 0.0, 0.0, 0.0, 0.0, 0.0, 0.0, 0.0, 0.0, 0.0, 0.0, 0.0, 0.0, 0.0, 0.0, 0.0, 0.0, 0.0, 0.0, 0.0, 0.0, 0.0, 0.0, 0.0, 0.0, 0.0, 0.0, 0.0, 0.0, 0.0, 0.0, 0.0, 0.0, 0.0, 0.0, 0.0, 0.0, 0.0, 0.0, 0.0, 0.0, 0.0, 0.0, 0.0, 0.0, 0.0, 0.0, 0.0, 0.0, 0.0, 0.0, 0.0, 0.0, 0.0, 0.0, 0.0, 0.0, 0.0, 0.0, 0.0, 0.0, 0.0, 0.0, 0.0, 0.0, 0.0, 0.0, 0.0, 0.0, 0.0, 0.0, 0.0, 0.0, 0.0, 0.0, 0.0, 0.0, 0.0, 0.0, 0.0, 0.0, 0.0, 0.0, 0.0, 0.0, 0.0, 0.0, 0.0, 0.0, 0.0, 0.0, 0.0, 0.0, 0.0, 0.0, 0.0, 0.0, 0.0, 0.0, 0.0, 0.0, 0.0, 0.0, 0.0, 0.0, 0.0, 0.0, 0.0, 0.0, 0.0, 0.0, 0.0, 0.0, 0.0, 0.0, 0.0, 0.0, 0.0, 0.0, 0.0, 0.0, 0.0, 0.0, 0.0, 0.0, 0.0, 0.0])
_uv.active_render = True
_uv = me_cube_000.uv_layers.new(name='UVEYES')
_uv.uv.foreach_set('vector', [0.0, 0.0, 0.0, 0.0, 0.0, 0.0, 0.0, 0.0, 0.0, 0.0, 0.0, 0.0, 0.0, 0.0, 0.0, 0.0, 0.0, 0.0, 0.0, 0.0, 0.0, 0.0, 0.0, 0.0, 0.0, 0.0, 0.0, 0.0, 0.0, 0.0, 0.0, 0.0, 0.0, 0.0, 0.0, 0.0, 0.0, 0.0, 0.0, 0.0, 0.0, 0.0, 0.0, 0.0, 0.0, 0.0, 0.0, 0.0, 0.0, 0.0, 0.0, 0.0, 0.0, 0.0, 0.0, 0.0, 0.0, 0.0, 0.0, 0.0, 0.0, 0.0, 0.0, 0.0, 0.0, 0.0, 0.0, 0.0, 0.0, 0.0, 0.0, 0.0, 0.0, 0.0, 0.0, 0.0, 0.0, 0.0, 0.0, 0.0, 0.0, 0.0, 0.0, 0.0, 0.0, 0.0, 0.0, 0.0, 0.0, 0.0, 0.0, 0.0, 0.0, 0.0, 0.0, 0.0, 0.0, 0.0, 0.0, 0.0, 0.0, 0.0, 0.0, 0.0, 0.0, 0.0, 0.0, 0.0, 0.0, 0.0, 0.0, 0.0, 0.0, 0.0, 0.0, 0.0, 0.0, 0.0, 0.0, 0.0, 0.0, 0.0, 0.0, 0.0, 0.0, 0.0, 0.0, 0.0, 0.0, 0.0, 0.0, 0.0, 0.0, 0.0, 0.0, 0.0, 0.0, 0.0, 0.0, 0.0, 0.0, 0.0, 0.0, 0.0, 0.0, 0.0, 0.0, 0.0, 0.0, 0.0, 0.0, 0.0, 0.0, 0.0, 0.0, 0.0, 0.0, 0.0, 0.0, 0.0, 0.0, 0.0, 0.0, 0.0, 0.0, 0.0, 0.0, 0.0, 0.0, 0.0, 0.0, 0.0, 0.0, 0.0, 0.0, 0.0, 0.0, 0.0, 0.0, 0.0, 0.0, 0.0, 0.0, 0.0, 0.0, 0.0, 0.0, 0.0, 0.0, 0.0, 0.0, 0.0, 0.0, 0.0, 0.0, 0.0, 0.0, 0.0, 0.0, 0.0, 0.0, 0.0, 0.0, 0.0, 0.0, 0.0, 0.0, 0.0, 0.0, 0.0, 0.0, 0.0, 0.0, 0.0, 0.0, 0.0, 0.0, 0.0, 0.0, 0.0, 0.0, 0.0, 0.0, 0.0, 0.0, 0.0, 0.0, 0.0, 0.0, 0.0, 0.0, 0.0, 0.0, 0.0, 0.0, 0.0, 0.0, 0.0, 0.0, 0.0, 0.0, 0.0, 0.0, 0.0, 0.0, 0.0, 0.0, 0.0, 0.0, 0.0, 0.0, 0.0, 0.0, 0.0, 0.0, 0.0, 0.0, 0.0, 0.0, 0.0, 0.0, 0.0, 0.0, 0.0, 0.0, 0.0, 0.0, 0.0, 0.0, 0.0, 0.0, 0.0, 0.0, 0.0, 0.0, 0.0, 0.0, 0.0, 0.0, 0.0, 0.0, 0.0, 0.0, 0.0, 0.0, 0.0, 0.0, 0.0, 0.0, 0.0, 0.0, 0.0, 0.0, 0.0, 0.0, 0.0, 0.0, 0.0, 0.0, 0.0, 0.0, 0.0, 0.0, 0.0, 0.0, 0.0, 0.0, 0.0, 0.0, 0.0, 0.0, 0.0, 0.0, 0.0, 0.0, 0.0, 0.0, 0.0, 0.0, 0.0, 0.0, 0.0, 0.0, 0.0, 0.0, 0.0, 0.0, 0.0, 0.0, 0.0, 0.0, 0.0, 0.0, 0.0, 0.0, 0.0, 0.0, 0.0, 0.0, 0.0, 0.0, 0.0, 0.0, 0.0, 0.0, 0.0, 0.0, 0.0, 0.0, 0.0, 0.0, 0.0, 0.0, 0.0, 0.0, 0.0, 0.0, 0.0, 0.0, 0.0, 0.0, 0.0, 0.0, 0.0, 0.0, 0.0, 0.0, 0.0, 0.0, 0.0, 0.0, 0.0, 0.0, 0.0, 0.0, 0.0, 0.0, 0.0, 0.0, 0.0, 0.0, 0.0, 0.0, 0.0, 0.0, 0.0, 0.0, 0.0, 0.0, 0.0, 0.0, 0.0, 0.0, 0.0, 0.0, 0.0, 0.0, 0.0, 0.0, 0.0, 0.0, 0.0, 0.0, 0.0, 0.0, 0.0, 0.0, 0.0, 0.0, 0.0, 0.0, 0.0, 0.0, 0.0, 0.0, 0.0, 0.0, 0.0, 0.0, 0.0, 0.0, 0.0, 0.0, 0.0, 0.0, 0.0, 0.0, 0.0, 0.0, 0.0, 0.0, 0.0, 0.0, 0.0, 0.0, 0.0, 0.0, 0.0, 0.0, 0.0, 0.0, 0.0, 0.0, 0.0, 0.0, 0.0, 0.0, 0.0, 0.0, 0.0, 0.0, 0.0, 0.0, 0.0, 0.0, 0.0, 0.0, 0.0, 0.0, 0.0, 0.0, 0.0, 0.0, 0.0, 0.0, 0.0, 0.0, 0.0, 0.0, 0.0, 0.0, 0.0, 0.0, 0.0, 0.0, 0.0, 0.0, 0.0, 0.0, 0.0, 0.0, 0.0, 0.0, 0.0, 0.0, 0.0, 0.0, 0.0, 0.0, 0.0, 0.0, 0.0, 0.0, 0.0, 0.0, 0.0, 0.0, 0.0, 0.0, 0.0, 0.0, 0.0, 0.0, 0.0, 0.0, 0.0, 0.0, 0.0, 0.0, 0.0, 0.0, 0.0, 0.0, 0.0, 0.0, 0.0, 0.0, 0.0, 0.0, 0.0, 0.0, 0.0, 0.0, 0.0, 0.0, 0.0, 0.0, 0.0, 0.0, 0.0, 0.0, 0.0, 0.0, 0.0, 0.0, 0.0, 0.0, 0.0, 0.0, 0.0, 0.0, 0.0, 0.0, 0.0, 0.0, 0.0, 0.0, 0.0, 0.0, 0.0, 0.0, 0.0, 0.0, 0.0, 0.0, 0.0, 0.0, 0.0, 0.0, 0.0, 0.0, 0.0, 0.0, 0.0, 0.0, 0.0, 0.0, 0.0, 0.0, 0.0, 0.0, 0.0, 0.0, 0.0, 0.0, 0.0, 0.0, 0.0, 0.0, 0.0, 0.0, 0.0, 0.0, 0.0, 0.0, 0.0, 0.0, 0.0, 0.0, 0.0, 0.0, 0.0, 0.0, 0.0, 0.0, 0.0, 0.0, 0.0, 0.0, 0.0, 0.0, 0.0, 0.0, 0.0, 0.0, 0.0, 0.0, 0.0, 0.0, 0.0, 0.0, 0.0, 0.0, 0.0, 0.0, 0.0, 0.0, 0.0, 0.0, 0.0, 0.0, 0.0, 0.0, 0.0, 0.0, 0.0, 0.0, 0.0, 0.0, 0.0, 0.0, 0.0, 0.0, 0.0, 0.0, 0.0, 0.0, 0.0, 0.0, 0.0, 0.0, 0.0, 0.0, 0.0, 0.0, 0.0, 0.0, 0.0, 0.0, 0.0, 0.0, 0.0, 0.0, 0.0, 0.0, 0.0, 0.0, 0.0, 0.0, 0.0, 0.0, 0.0, 0.0, 0.0, 0.0, 0.0, 0.0, 0.0, 0.0, 0.0, 0.0, 0.0, 0.0, 0.0, 0.0, 0.0, 0.0, 0.0, 0.0, 0.0, 0.0, 0.0, 0.0, 0.0, 0.0, 0.0, 0.0, 0.0, 0.0, 0.0, 0.0, 0.0, 0.0, 0.0, 0.0, 0.0, 0.0, 0.0, 0.0, 0.0, 0.0, 0.0, 0.0, 0.0, 0.0, 0.0, 0.0, 0.0, 0.0, 0.0, 0.0, 0.0, 0.0, 0.0, 0.0, 0.0, 0.0, 0.0, 0.0, 0.0])
me_cube_000.materials.append(mat_secondary)
me_cube_000.materials.append(mat_primary)
me_cube_000.use_remesh_preserve_volume = False
me_cube_000.use_remesh_preserve_attributes = False
me_cube_000.use_mirror_vertex_groups = False
me_cube_000.update()
me_cylinder_006 = bpy.data.meshes.new('Cylinder.006')
me_cylinder_006.from_pydata([(1.283, -0.1594, 0.1302), (1.283, 0.1386, 0.1786), (0.7103, 0.2941, 0.2608), (0.7056, -0.2635, 0.1968), (-0.2467, -0.1652, 0.3021), (1.283, 0.002125, 0.1786), (0.7103, -0.002436, 0.2608), (1.283, 0.1962, 0.0), (1.283, -0.192, 0.0), (0.7023, -0.2834, 0.0), (0.7103, 0.3782, 0.0), (1.283, 0.002125, 0.0), (0.1924, -0.3153, 0.2225), (0.2954, -0.01438, 0.293), (0.1924, -0.3849, 0.0), (-0.2601, -0.1684, 0.2046), (-0.3143, 0.191, 0.1721), (-0.3162, 0.2769, 0.0), (0.1111, -0.2622, 0.1574), (0.1111, -0.3193, 0.0), (-0.02041, -0.02848, 0.1727), (-0.02041, 0.1901, 0.1727), (-0.02041, 0.2769, 0.0), (-0.02041, -0.02848, 0.0), (-0.002919, -0.02403, 0.2776), (0.001822, -0.2661, 0.1492), (-0.151, 0.2218, 0.1965), (-0.151, -0.04007, 0.1965), (-0.151, 0.3205, 0.0), (0.2955, 0.3034, 0.2928), (0.2943, 0.4268, 0.0), (-0.3175, 0.3824, 0.0), (-0.3192, 0.2807, 0.2464), (-0.002523, 0.2899, 0.2762), (0.9924, 0.03285, 0.0), (0.6265, 0.03285, 0.0), (0.9924, 0.4605, 0.0), (0.6265, 0.4605, 0.0), (0.9924, -0.3948, 0.0), (0.6265, -0.3948, 0.0), (0.9924, -0.3622, 0.1632), (0.6265, -0.3622, 0.1632), (0.9924, -0.2695, 0.302), (0.6265, -0.2695, 0.302), (0.9924, -0.1308, 0.3947), (0.6265, -0.1308, 0.3947), (0.9924, 0.03285, 0.4272), (0.6265, 0.03285, 0.4272), (0.9924, 0.1965, 0.3947), (0.6265, 0.1965, 0.3947), (0.9924, 0.3352, 0.302), (0.6265, 0.3352, 0.302), (0.9924, 0.428, 0.1632), (0.6265, 0.428, 0.1632), (-0.1996, -0.3739, 0.2562), (0.04915, -0.3744, 0.2565), (-0.2022, -0.4136, 0.1674), (0.04915, -0.4135, 0.1673), (-0.3382, 0.0, 0.0), (0.0, 0.3382, 0.0), (0.2459, 0.0, 0.0), (0.0, -0.3716, 0.0), (0.0, 0.0, 0.3382), (-0.2537, -0.3716, 0.0), (-0.2537, 0.0, 0.2537), (-0.2537, 0.2537, 0.0), (0.0, 0.2537, 0.2537), (0.2459, 0.2537, 0.0), (0.2459, 0.0, 0.2537), (0.2459, -0.3716, 0.0), (0.0, -0.3434, 0.2537), (-0.1879, -0.2776, 0.1879), (-0.1879, 0.1879, 0.1879), (0.2459, -0.2776, 0.1879), (0.2459, 0.1879, 0.1879), (-0.2476, -0.1339, 0.3513), (-0.3184, 0.313, 0.2951), (-0.318, 0.4306, 0.0), (-0.001487, 0.322, 0.325), (-0.001883, 0.008019, 0.3265), (0.2965, 0.01768, 0.3418), (0.1935, -0.2833, 0.2713), (-0.001025, 0.4518, 0.0), (0.05018, -0.3424, 0.3053), (-0.2005, -0.3423, 0.3053), (0.02561, -0.1343, 0.3515), (0.001036, 0.007869, 0.4488)], [], [(10, 2, 1, 7), (11, 5, 0, 8), (5, 6, 3, 0), (8, 0, 3, 9), (30, 29, 2, 10), (1, 2, 6, 5), (7, 1, 5, 11), (32, 31, 17, 16), (4, 32, 16, 15), (14, 12, 18, 19), (2, 29, 13, 6), (6, 13, 12, 3), (9, 3, 12, 14), (26, 28, 22, 21), (27, 26, 21, 20), (25, 27, 20, 18), (23, 20, 21, 22), (19, 18, 20, 23), (15, 27, 25), (15, 16, 26, 27), (16, 17, 28, 26), (4, 54, 84, 75), (54, 55, 83, 84), (34, 40, 38), (35, 39, 41), (38, 40, 41, 39), (34, 42, 40), (35, 41, 43), (40, 42, 43, 41), (34, 44, 42), (35, 43, 45), (42, 44, 45, 43), (34, 46, 44), (35, 45, 47), (44, 46, 47, 45), (34, 48, 46), (35, 47, 49), (46, 48, 49, 47), (34, 50, 48), (35, 49, 51), (48, 50, 51, 49), (34, 52, 50), (35, 51, 53), (50, 52, 53, 51), (34, 36, 52), (35, 53, 37), (52, 36, 37, 53), (24, 13, 80, 79), (57, 55, 54, 56), (13, 33, 78, 80), (31, 32, 76, 77), (57, 18, 12), (33, 24, 79, 78), (12, 13, 80, 81), (56, 54, 4, 15), (55, 57, 12), (25, 18, 57), (15, 25, 57, 56), (58, 63, 71, 64), (58, 64, 72, 65), (59, 65, 72, 66), (59, 66, 74, 67), (60, 67, 74, 68), (60, 68, 73, 69), (61, 69, 73, 70), (61, 70, 71, 63), (62, 68, 74, 66), (62, 66, 72, 64), (62, 64, 71, 70), (62, 70, 73, 68), (55, 12, 81, 83), (29, 78, 79, 80), (82, 77, 76, 78), (29, 30, 82, 78), (85, 75, 84, 83), (80, 85, 83, 81), (76, 75, 86), (86, 85, 80), (86, 75, 85), (78, 86, 80), (78, 76, 86), (13, 29, 80), (32, 4, 75, 76)])
me_cylinder_006.polygons.foreach_set('use_smooth', [1, 1, 1, 1, 1, 1, 1, 0, 0, 1, 1, 1, 1, 1, 1, 1, 1, 1, 1, 1, 1, 0, 1, 1, 1, 1, 1, 1, 1, 1, 1, 1, 1, 1, 1, 1, 1, 1, 1, 1, 1, 1, 1, 1, 1, 1, 1, 0, 1, 0, 0, 1, 0, 0, 0, 1, 1, 1, 1, 1, 1, 1, 1, 1, 1, 1, 1, 1, 1, 1, 1, 1, 1, 1, 1, 1, 1, 1, 1, 1, 1, 0, 0])
me_cylinder_006.polygons.foreach_set('material_index', [0, 0, 0, 0, 0, 0, 0, 0, 0, 0, 0, 0, 0, 0, 0, 0, 1, 1, 0, 0, 0, 0, 0, 1, 1, 1, 1, 1, 1, 1, 1, 1, 1, 1, 1, 1, 1, 1, 1, 1, 1, 1, 1, 1, 1, 1, 1, 0, 0, 0, 0, 0, 0, 0, 0, 0, 0, 0, 0, 0, 0, 0, 0, 0, 0, 0, 0, 0, 0, 0, 0, 0, 0, 0, 0, 0, 0, 0, 0, 0, 0, 0, 0])
me_cylinder_006.materials.append(mat_primary)
me_cylinder_006.materials.append(mat_secondary)
me_cylinder_006.materials.append(mat_reflective)
me_cylinder_006.materials.append(mat_glow)
me_cylinder_006.materials.append(mat_rubber)
me_cylinder_006.use_remesh_preserve_volume = False
me_cylinder_006.use_remesh_preserve_attributes = False
me_cylinder_006.use_mirror_vertex_groups = False
me_cylinder_006.update()
me_cube_007 = bpy.data.meshes.new('Cube.007')
me_cube_007.from_pydata([(-0.31, -0.0957, 0.3253), (-0.2784, 0.1773, 0.3253), (0.966, -0.3475, 0.4049), (1.009, 0.02847, 0.5326), (0.9468, -0.5138, 0.0), (1.009, 0.02847, 0.0), (0.3189, -0.2824, 0.4049), (0.3189, 0.112, 0.4091), (0.3655, 0.1029, 0.0), (-0.3272, -0.2448, 0.2055), (1.009, 0.02847, 0.2698), (-0.2784, 0.1773, 0.2055), (0.9488, -0.4966, 0.2088), (0.3655, 0.1029, 0.2698), (0.3189, -0.4315, 0.2088), (0.01543, 0.112, 0.4054), (0.01543, -0.3553, 0.0), (0.01543, -0.1891, 0.3415), (0.04354, 0.1401, 0.0), (0.01543, -0.3381, 0.2088), (0.04354, 0.1401, 0.2379), (-0.5949, 0.2559, -0.2409), (-0.565, 0.5144, -0.2409), (0.9109, 0.02424, -0.4505), (0.9063, 0.3142, -0.4505), (-0.7044, 0.2685, 0.0), (-0.6745, 0.5271, 0.0), (0.6366, 0.04968, 0.0), (0.6366, 0.6229, 0.0), (0.7209, 0.04374, -0.2366), (0.7209, 0.551, -0.3332), (0.9442, 0.199, -0.5481), (1.296, 0.1764, -0.5481), (0.7406, 0.02983, 0.0), (0.7406, 0.61, 0.0), (1.065, -0.6183, 0.0), (1.201, 0.558, 0.0), (0.7815, 0.6041, -0.2781), (0.8106, 0.2051, -0.4052), (1.201, 0.558, -0.2781), (-0.2638, 0.1324, -0.4317), (-0.05648, 0.4249, -0.3943), (-0.03655, 0.5974, 0.0), (-0.2629, 0.1405, 0.0), (-0.2629, 0.1405, -0.1887), (-0.04417, 0.5315, -0.2196), (1.107, 0.5437, 0.279), (1.114, 0.5437, 0.0), (1.087, 0.3173, 0.3784), (0.01543, 0.1395, 0.2055), (0.01543, 0.1395, 0.0), (0.5867, 0.5437, 0.279), (0.5931, 0.5437, 0.0), (0.5665, 0.3693, 0.3784), (1.066, 0.1351, 0.3784), (0.5455, 0.1871, 0.3784), (0.2967, -0.1773, -0.4759), (0.2195, 0.121, -0.4759), (1.281, -0.3031, -0.5481), (0.7552, -0.5825, 0.0), (0.7879, -0.2995, 0.0), (0.8045, -0.1558, -0.2133), (1.073, -0.5467, -0.2615), (0.7586, -0.5526, -0.2594), (0.2838, -0.1998, -0.2837), (0.1339, 0.1309, -0.3168), (0.3017, 0.3835, -0.4505), (0.328, 0.6118, 0.0), (0.3204, 0.5459, -0.2852), (0.2656, 0.07126, -0.4608), (0.2665, 0.07938, 0.0), (0.2665, 0.07938, -0.2164), (0.7859, -0.2458, -0.5481), (0.7684, -0.4685, -0.398), (0.7151, -0.2508, -0.2533), (0.7748, 0.2665, -0.2533), (1.232, -0.3105, -0.2533), (1.292, 0.2068, -0.2533), (0.7151, -0.2508, 0.0), (0.7748, 0.2665, 0.0), (1.232, -0.3105, 0.0), (1.292, 0.2068, 0.0), (0.9336, -0.544, 0.2088), (0.9317, -0.544, 0.0), (0.3189, -0.544, 0.0), (0.3189, -0.544, 0.2088), (0.01543, -0.4181, 0.0), (0.01543, -0.4181, 0.2088), (0.01543, -0.2081, 0.3812), (0.3189, -0.3014, 0.4446), (0.3189, 0.112, 0.4488), (0.01543, 0.112, 0.4451)], [], [(12, 10, 3, 2), (17, 15, 1, 0), (14, 12, 2, 6), (20, 11, 1, 15), (10, 13, 7, 3), (14, 6, 89, 85), (2, 3, 7, 6), (5, 8, 13, 10), (0, 1, 11, 9), (12, 14, 85, 82), (4, 5, 10, 12), (8, 18, 20, 13), (19, 49, 50, 16), (9, 19, 17, 0), (13, 20, 15, 7), (15, 17, 88, 91), (69, 66, 24, 23), (45, 22, 26, 42), (71, 29, 27, 70), (29, 30, 28, 27), (23, 24, 30, 29), (69, 23, 29, 71), (41, 22, 45), (25, 26, 22, 21), (38, 37, 31), (39, 37, 34, 36), (32, 31, 37, 39), (33, 34, 37, 38), (66, 41, 45, 68), (21, 40, 44), (21, 44, 43, 25), (68, 45, 42, 67), (21, 22, 41, 40), (9, 11, 49, 19), (47, 52, 51, 46), (48, 46, 51, 53), (48, 53, 55, 54), (72, 31, 32, 58), (63, 62, 35, 59), (32, 39, 62, 58), (59, 60, 61, 63), (38, 65, 64, 61), (57, 56, 65), (31, 57, 65, 38), (63, 61, 73), (30, 68, 67, 28), (24, 66, 68, 30), (40, 69, 71, 44), (44, 71, 70, 43), (40, 41, 66, 69), (56, 72, 73), (56, 57, 31, 72), (65, 56, 64), (72, 58, 62, 73), (62, 63, 73), (64, 56, 73), (61, 64, 73), (39, 36, 35, 62), (78, 79, 75, 74), (74, 75, 77, 76), (77, 75, 79, 81), (74, 76, 80, 78), (76, 77, 81, 80), (86, 84, 85, 87), (84, 83, 82, 85), (4, 12, 82, 83), (19, 16, 86, 87), (87, 85, 89, 88), (89, 90, 91, 88), (17, 19, 87, 88), (6, 7, 90, 89), (7, 15, 91, 90)])
me_cube_007.polygons.foreach_set('use_smooth', [1, 1, 1, 1, 1, 0, 1, 1, 1, 0, 1, 1, 0, 1, 1, 0, 1, 1, 1, 1, 1, 1, 1, 1, 1, 1, 1, 1, 1, 1, 1, 1, 1, 0, 1, 1, 1, 0, 1, 0, 0, 1, 1, 1, 0, 1, 1, 1, 1, 1, 1, 0, 1, 1, 1, 1, 1, 0, 0, 0, 0, 0, 0, 0, 0, 1, 0, 1, 1, 0, 0, 1])
me_cube_007.polygons.foreach_set('material_index', [1, 1, 2, 1, 1, 0, 2, 1, 1, 0, 1, 1, 1, 1, 1, 0, 0, 0, 0, 0, 0, 0, 0, 0, 0, 0, 0, 0, 0, 0, 0, 0, 0, 1, 2, 2, 1, 0, 0, 0, 0, 0, 0, 0, 0, 0, 0, 0, 0, 0, 0, 0, 0, 0, 0, 0, 0, 0, 0, 0, 0, 0, 0, 0, 0, 1, 0, 0, 0, 0, 0, 1])
_uv = me_cube_007.uv_layers.new(name='UVMap')
_uv.uv.foreach_set('vector', [0.0, 0.0, 0.0, 0.0, 0.0, 0.0, 0.0, 0.0, 0.0, 0.0, 0.0, 0.0, 0.0, 0.0, 0.0, 0.0, 0.0, 0.0, 0.0, 0.0, 0.0, 0.0, 0.0, 0.0, 0.0, 0.0, 0.0, 0.0, 0.0, 0.0, 0.0, 0.0, 0.0, 0.0, 0.0, 0.0, 0.0, 0.0, 0.0, 0.0, 0.0, 0.0, 0.0, 0.0, 0.0, 0.0, 0.0, 0.0, 0.0, 0.0, 0.0, 0.0, 0.0, 0.0, 0.0, 0.0, 0.0, 0.0, 0.0, 0.0, 0.0, 0.0, 0.0, 0.0, 0.0, 0.0, 0.0, 0.0, 0.0, 0.0, 0.0, 0.0, 0.0, 0.0, 0.0, 0.0, 0.0, 0.0, 0.0, 0.0, 0.0, 0.0, 0.0, 0.0, 0.0, 0.0, 0.0, 0.0, 0.0, 0.0, 0.0, 0.0, 0.0, 0.0, 0.0, 0.0, 0.0, 0.0, 0.0, 0.0, 0.0, 0.0, 0.0, 0.0, 0.0, 0.0, 0.0, 0.0, 0.0, 0.0, 0.0, 0.0, 0.0, 0.0, 0.0, 0.0, 0.0, 0.0, 0.0, 0.0, 0.0, 0.0, 0.0, 0.0, 0.0, 0.0, 0.0, 0.0, 0.0, 0.0, 0.0, 0.0, 0.0, 0.0, 0.0, 0.0, 0.0, 0.0, 0.0, 0.0, 0.0, 0.0, 0.0, 0.0, 0.0, 0.0, 0.0, 0.0, 0.0, 0.0, 0.0, 0.0, 0.0, 0.0, 0.0, 0.0, 0.0, 0.0, 0.0, 0.0, 0.0, 0.0, 0.0, 0.0, 0.0, 0.0, 0.0, 0.0, 0.0, 0.0, 0.0, 0.0, 0.0, 0.0, 0.0, 0.0, 0.0, 0.0, 0.0, 0.0, 0.0, 0.0, 0.0, 0.0, 0.0, 0.0, 0.0, 0.0, 0.0, 0.0, 0.0, 0.0, 0.0, 0.0, 0.0, 0.0, 0.0, 0.0, 0.0, 0.0, 0.0, 0.0, 0.0, 0.0, 0.0, 0.0, 0.0, 0.0, 0.0, 0.0, 0.0, 0.0, 0.0, 0.0, 0.0, 0.0, 0.0, 0.0, 0.0, 0.0, 0.0, 0.0, 0.0, 0.0, 0.0, 0.0, 0.0, 0.0, 0.0, 0.0, 0.0, 0.0, 0.0, 0.0, 0.0, 0.0, 0.0, 0.0, 0.0, 0.0, 0.0, 0.0, 0.0, 0.0, 0.0, 0.0, 0.0, 0.0, 0.0, 0.0, 0.0, 0.0, 0.0, 0.0, 0.0, 0.0, 0.0, 0.0, 0.0, 0.0, 0.0, 0.0, 0.0, 0.0, 0.0, 0.0, 0.0, 0.0, 0.0, 0.0, 0.0, 0.0, 0.0, 0.0, 0.0, 0.0, 0.0, 0.0, 0.0, 0.0, 0.0, 0.0, 0.0, 0.0, 0.0, 0.0, 0.0, 0.0, 0.0, 0.0, 0.0, 0.0, 0.0, 0.0, 0.0, 0.0, 0.0, 0.0, 0.0, 0.0, 0.0, 0.0, 0.0, 0.0, 0.0, 0.0, 0.0, 0.0, 0.0, 0.0, 0.0, 0.0, 0.0, 0.0, 0.0, 0.0, 0.0, 0.0, 0.0, 0.0, 0.0, 0.0, 0.0, 0.0, 0.0, 0.0, 0.0, 0.0, 0.0, 0.0, 0.0, 0.0, 0.0, 0.0, 0.0, 0.0, 0.0, 0.0, 0.0, 0.0, 0.0, 0.0, 0.0, 0.0, 0.0, 0.0, 0.0, 0.0, 0.0, 0.0, 0.0, 0.0, 0.0, 0.0, 0.0, 0.0, 0.0, 0.0, 0.0, 0.0, 0.0, 0.0, 0.0, 0.0, 0.0, 0.0, 0.0, 0.0, 0.0, 0.0, 0.0, 0.0, 0.0, 0.0, 0.0, 0.0, 0.0, 0.0, 0.0, 0.0, 0.0, 0.0, 0.0, 0.0, 0.0, 0.0, 0.0, 0.0, 0.0, 0.0, 0.0, 0.0, 0.0, 0.0, 0.0, 0.0, 0.0, 0.0, 0.0, 0.0, 0.0, 0.0, 0.0, 0.0, 0.0, 0.0, 0.0, 0.0, 0.0, 0.0, 0.0, 0.0, 0.0, 0.0, 0.0, 0.0, 0.0, 0.0, 0.0, 0.0, 0.0, 0.0, 0.0, 0.0, 0.0, 0.0, 0.0, 0.0, 0.0, 0.0, 0.0, 0.0, 0.0, 0.0, 0.0, 0.0, 0.0, 0.0, 0.0, 0.0, 0.0, 0.0, 0.0, 0.0, 0.0, 0.0, 0.0, 0.0, 0.0, 0.0, 0.0, 0.0, 0.0, 0.0, 0.0, 0.0, 0.0, 0.0, 0.0, 0.0, 0.0, 0.0, 0.0, 0.0, 0.0, 0.0, 0.0, 0.0, 0.0, 0.0, 0.0, 0.0, 0.0, 0.0, 0.0, 0.0, 0.0, 0.0, 0.0, 0.0, 0.0, 0.0, 0.0, 0.0, 0.0, 0.0, 0.0, 0.0, 0.0, 0.0, 0.0, 0.0, 0.0, 0.0, 0.0, 0.0, 0.0, 0.0, 0.0, 0.0, 0.0, 0.0, 0.0, 0.0, 0.0, 0.0, 0.0, 0.0, 0.0, 0.0, 0.0, 0.0, 0.0, 0.0, 0.0, 0.0, 0.0, 0.0, 0.0, 0.0, 0.0, 0.0, 0.0, 0.0, 0.0, 0.0, 0.0, 0.0, 0.0, 0.0, 0.0, 0.0, 0.0, 0.0, 0.0, 0.0, 0.0, 0.0, 0.0, 0.0, 0.0, 0.0, 0.0, 0.0, 0.0, 0.0, 0.0, 0.0, 0.0, 0.0, 0.0, 0.0, 0.0, 0.0, 0.0, 0.0])
_uv.active_render = True
_uv = me_cube_007.uv_layers.new(name='UVEYES')
_uv.uv.foreach_set('vector', [0.0, 0.0, 0.0, 0.0, 0.0, 0.0, 0.0, 0.0, 0.0, 0.0, 0.0, 0.0, 0.0, 0.0, 0.0, 0.0, 0.0, 0.0, 0.0, 0.0, 0.0, 0.0, 0.0, 0.0, 0.0, 0.0, 0.0, 0.0, 0.0, 0.0, 0.0, 0.0, 0.0, 0.0, 0.0, 0.0, 0.0, 0.0, 0.0, 0.0, 0.0, 0.0, 0.0, 0.0, 0.0, 0.0, 0.0, 0.0, 0.0, 0.0, 0.0, 0.0, 0.0, 0.0, 0.0, 0.0, 0.0, 0.0, 0.0, 0.0, 0.0, 0.0, 0.0, 0.0, 0.0, 0.0, 0.0, 0.0, 0.0, 0.0, 0.0, 0.0, 0.0, 0.0, 0.0, 0.0, 0.0, 0.0, 0.0, 0.0, 0.0, 0.0, 0.0, 0.0, 0.0, 0.0, 0.0, 0.0, 0.0, 0.0, 0.0, 0.0, 0.0, 0.0, 0.0, 0.0, 0.0, 0.0, 0.0, 0.0, 0.0, 0.0, 0.0, 0.0, 0.0, 0.0, 0.0, 0.0, 0.0, 0.0, 0.0, 0.0, 0.0, 0.0, 0.0, 0.0, 0.0, 0.0, 0.0, 0.0, 0.0, 0.0, 0.0, 0.0, 0.0, 0.0, 0.0, 0.0, 0.0, 0.0, 0.0, 0.0, 0.0, 0.0, 0.0, 0.0, 0.0, 0.0, 0.0, 0.0, 0.0, 0.0, 0.0, 0.0, 0.0, 0.0, 0.0, 0.0, 0.0, 0.0, 0.0, 0.0, 0.0, 0.0, 0.0, 0.0, 0.0, 0.0, 0.0, 0.0, 0.0, 0.0, 0.0, 0.0, 0.0, 0.0, 0.0, 0.0, 0.0, 0.0, 0.0, 0.0, 0.0, 0.0, 0.0, 0.0, 0.0, 0.0, 0.0, 0.0, 0.0, 0.0, 0.0, 0.0, 0.0, 0.0, 0.0, 0.0, 0.0, 0.0, 0.0, 0.0, 0.0, 0.0, 0.0, 0.0, 0.0, 0.0, 0.0, 0.0, 0.0, 0.0, 0.0, 0.0, 0.0, 0.0, 0.0, 0.0, 0.0, 0.0, 0.0, 0.0, 0.0, 0.0, 0.0, 0.0, 0.0, 0.0, 0.0, 0.0, 0.0, 0.0, 0.0, 0.0, 0.0, 0.0, 0.0, 0.0, 0.0, 0.0, 0.0, 0.0, 0.0, 0.0, 0.0, 0.0, 0.0, 0.0, 0.0, 0.0, 0.0, 0.0, 0.0, 0.0, 0.0, 0.0, 0.0, 0.0, 0.0, 0.0, 0.0, 0.0, 0.0, 0.0, 0.0, 0.0, 0.0, 0.0, 0.0, 0.0, 0.0, 0.0, 0.0, 0.0, 0.0, 0.0, 0.0, 0.0, 0.0, 0.0, 0.0, 0.0, 0.0, 0.0, 0.0, 0.0, 0.0, 0.0, 0.0, 0.0, 0.0, 0.0, 0.0, 0.0, 0.0, 0.0, 0.0, 0.0, 0.0, 0.0, 0.0, 0.0, 0.0, 0.0, 0.0, 0.0, 0.0, 0.0, 0.0, 0.0, 0.0, 0.0, 0.0, 0.0, 0.0, 0.0, 0.0, 0.0, 0.0, 0.0, 0.0, 0.0, 0.0, 0.0, 0.0, 0.0, 0.0, 0.0, 0.0, 0.0, 0.0, 0.0, 0.0, 0.0, 0.0, 0.0, 0.0, 0.0, 0.0, 0.0, 0.0, 0.0, 0.0, 0.0, 0.0, 0.0, 0.0, 0.0, 0.0, 0.0, 0.0, 0.0, 0.0, 0.0, 0.0, 0.0, 0.0, 0.0, 0.0, 0.0, 0.0, 0.0, 0.0, 0.0, 0.0, 0.0, 0.0, 0.0, 0.0, 0.0, 0.0, 0.0, 0.0, 0.0, 0.0, 0.0, 0.0, 0.0, 0.0, 0.0, 0.0, 0.0, 0.0, 0.0, 0.0, 0.0, 0.0, 0.0, 0.0, 0.0, 0.0, 0.0, 0.0, 0.0, 0.0, 0.0, 0.0, 0.0, 0.0, 0.0, 0.0, 0.0, 0.0, 0.0, 0.0, 0.0, 0.0, 0.0, 0.0, 0.0, 0.0, 0.0, 0.0, 0.0, 0.0, 0.0, 0.0, 0.0, 0.0, 0.0, 0.0, 0.0, 0.0, 0.0, 0.0, 0.0, 0.0, 0.0, 0.0, 0.0, 0.0, 0.0, 0.0, 0.0, 0.0, 0.0, 0.0, 0.0, 0.0, 0.0, 0.0, 0.0, 0.0, 0.0, 0.0, 0.0, 0.0, 0.0, 0.0, 0.0, 0.0, 0.0, 0.0, 0.0, 0.0, 0.0, 0.0, 0.0, 0.0, 0.0, 0.0, 0.0, 0.0, 0.0, 0.0, 0.0, 0.0, 0.0, 0.0, 0.0, 0.0, 0.0, 0.0, 0.0, 0.0, 0.0, 0.0, 0.0, 0.0, 0.0, 0.0, 0.0, 0.0, 0.0, 0.0, 0.0, 0.0, 0.0, 0.0, 0.0, 0.0, 0.0, 0.0, 0.0, 0.0, 0.0, 0.0, 0.0, 0.0, 0.0, 0.0, 0.0, 0.0, 0.0, 0.0, 0.0, 0.0, 0.0, 0.0, 0.0, 0.0, 0.0, 0.0, 0.0, 0.0, 0.0, 0.0, 0.0, 0.0, 0.0, 0.0, 0.0, 0.0, 0.0, 0.0, 0.0, 0.0, 0.0, 0.0, 0.0, 0.0, 0.0, 0.0, 0.0, 0.0, 0.0, 0.0, 0.0, 0.0, 0.0, 0.0, 0.0, 0.0, 0.0, 0.0, 0.0, 0.0, 0.0, 0.0, 0.0, 0.0, 0.0, 0.0, 0.0, 0.0, 0.0, 0.0, 0.0, 0.0, 0.0, 0.0, 0.0, 0.0, 0.0, 0.0, 0.0])
me_cube_007.materials.append(mat_primary)
me_cube_007.materials.append(mat_secondary)
me_cube_007.materials.append(mat_glow)
me_cube_007.use_remesh_preserve_volume = False
me_cube_007.use_remesh_preserve_attributes = False
me_cube_007.use_mirror_vertex_groups = False
me_cube_007.update()
me_cylinder = bpy.data.meshes.new('Cylinder')
me_cylinder.from_pydata([(1.026, 0.4471, 0.0), (1.026, 0.4131, -0.1711), (-0.3038, 0.2605, -0.2605), (1.026, 0.3161, -0.3161), (-0.3038, 0.141, -0.3403), (1.026, 0.1711, -0.4131), (-0.3038, 2.302e-07, -0.3684), (1.026, -7.621e-08, -0.4471), (-0.3038, -0.141, -0.3403), (1.026, -0.1711, -0.4131), (-0.3038, -0.2605, -0.2605), (1.026, -0.3161, -0.3161), (1.026, -0.4131, -0.1711), (0.1026, 2.098e-07, -0.1382), (1.026, -0.4471, 0.0), (0.8665, 0.4471, 0.0), (0.8665, 0.4131, -0.1711), (0.8665, 0.3161, -0.3161), (0.8665, 0.1711, -0.4131), (0.8665, -3.799e-08, -0.4471), (0.8665, -0.1711, -0.4131), (0.8665, -0.3161, -0.3161), (0.8665, -0.4131, -0.1711), (0.8665, -0.4471, 0.0), (0.1026, 0.4015, -4.737e-08), (0.1026, 0.3709, -0.1537), (0.1026, 0.2839, -0.2839), (0.1026, 0.1537, -0.3709), (0.1026, 1.468e-07, -0.4015), (0.1026, -0.1537, -0.3709), (0.1026, -0.2839, -0.2839), (0.1026, -0.3709, -0.1537), (0.1026, -0.4015, -6.013e-08), (-0.2259, 0.2766, -0.2766), (-0.2259, 0.1497, -0.3614), (-0.2259, 2.159e-07, -0.3912), (-0.2259, -0.1497, -0.3614), (-0.2259, -0.2766, -0.2766), (-0.3038, 2.01e-07, -0.1228), (0.1026, 2.038e-07, -7.41e-08), (-0.3038, 1.863e-07, -1.112e-07), (-0.3038, 0.2766, 0.0), (0.1026, 0.2766, 0.0), (1.026, -1.482e-07, 0.0), (-0.5971, 0.4551, 0.2397), (-0.5971, 0.2545, 0.2397), (0.09941, 0.4551, 0.2397), (0.09941, 0.2545, 0.2397), (-0.5971, 0.4551, 0.0), (-0.5971, 0.2545, 0.0), (0.09941, 0.4551, 0.0), (0.09941, 0.2545, 0.0), (0.8476, 0.3687, 0.0), (1.133, 0.3687, 0.0), (0.8476, 0.3412, -0.1382), (1.133, 0.3412, -0.1382), (0.8476, 0.2629, -0.2554), (1.133, 0.2629, -0.2554), (0.8476, 0.1457, -0.3337), (1.133, 0.1457, -0.3337), (0.8476, 0.007443, -0.3612), (1.133, 0.007443, -0.3612), (0.8476, -0.1308, -0.3337), (1.133, -0.1308, -0.3337), (0.8476, -0.248, -0.2554), (1.133, -0.248, -0.2554), (0.8476, -0.3263, -0.1382), (1.133, -0.3263, -0.1382), (0.8476, -0.3538, 0.0), (1.133, -0.3538, 0.0), (1.133, 0.007443, 0.0), (0.7492, 0.4062, 0.0), (0.7218, 0.4015, 0.0), (0.7218, 0.3709, -0.1537), (0.7492, 0.3752, -0.1554), (0.7218, 0.2839, -0.2839), (0.7492, 0.2872, -0.2872), (0.7218, 0.1537, -0.3709), (0.7492, 0.1554, -0.3752), (0.7218, -1.239e-08, -0.4015), (0.7492, -1.773e-08, -0.4062), (0.7218, -0.1537, -0.3709), (0.7492, -0.1554, -0.3752), (0.7218, -0.2839, -0.2839), (0.7492, -0.2872, -0.2872), (0.7218, -0.3709, -0.1537), (0.7492, -0.3752, -0.1554), (0.7218, -0.4015, 0.0), (0.7492, -0.4062, 0.0), (0.7224, -0.3541, -0.1467), (0.7486, -0.3582, -0.1484), (0.7486, -0.3877, 0.0), (0.7224, -0.3833, 0.0), (0.7224, -0.271, -0.271), (0.7486, -0.2742, -0.2742), (0.7224, -0.1467, -0.3541), (0.7486, -0.1484, -0.3582), (0.7224, -1.183e-08, -0.3833), (0.7486, -1.692e-08, -0.3877), (0.7224, 0.1467, -0.3541), (0.7486, 0.1484, -0.3582), (0.7224, 0.271, -0.271), (0.7486, 0.2742, -0.2742), (0.7224, 0.3541, -0.1467), (0.7486, 0.3582, -0.1484), (0.7224, 0.3833, 0.0), (0.7486, 0.3877, 0.0)], [], [(15, 0, 1, 16), (16, 1, 3, 17), (17, 3, 5, 18), (18, 5, 7, 19), (19, 7, 9, 20), (20, 9, 11, 21), (21, 11, 12, 22), (22, 12, 14, 23), (2, 41, 42, 26), (86, 22, 23, 88), (84, 21, 22, 86), (82, 20, 21, 84), (80, 19, 20, 82), (78, 18, 19, 80), (76, 17, 18, 78), (74, 16, 17, 76), (31, 85, 87, 32), (30, 83, 85, 31), (29, 81, 83, 30), (28, 79, 81, 29), (27, 77, 79, 28), (26, 75, 77, 27), (25, 73, 75, 26), (24, 72, 73, 25), (33, 2, 26), (2, 4, 6, 38, 40, 41), (33, 26, 27, 34), (34, 27, 28, 35), (35, 28, 29, 36), (36, 29, 30, 37), (37, 30, 31), (8, 36, 37, 10), (6, 35, 36, 8), (4, 34, 35, 6), (2, 33, 34, 4), (10, 38, 6, 8), (38, 10, 37), (31, 32, 13), (13, 37, 31), (13, 38, 37), (13, 39, 40, 38), (13, 32, 39), (24, 25, 26, 42), (7, 43, 9), (9, 43, 11), (11, 43, 12), (14, 12, 43), (5, 43, 7), (3, 43, 5), (1, 43, 3), (0, 43, 1), (48, 49, 45, 44), (44, 45, 47, 46), (47, 45, 49, 51), (44, 46, 50, 48), (46, 47, 51, 50), (52, 53, 55, 54), (54, 55, 57, 56), (56, 57, 59, 58), (58, 59, 61, 60), (60, 61, 63, 62), (62, 63, 65, 64), (64, 65, 67, 66), (66, 67, 69, 68), (70, 69, 67, 65), (70, 61, 59, 57), (61, 70, 65, 63), (53, 70, 57, 55), (83, 81, 95, 93), (86, 88, 91, 90), (71, 74, 104, 106), (82, 84, 94, 96), (79, 77, 99, 97), (78, 80, 98, 100), (75, 73, 103, 101), (85, 83, 93, 89), (71, 15, 16, 74), (90, 91, 92, 89), (94, 90, 89, 93), (96, 94, 93, 95), (98, 96, 95, 97), (100, 98, 97, 99), (102, 100, 99, 101), (104, 102, 101, 103), (106, 104, 103, 105), (73, 72, 105, 103), (76, 78, 100, 102), (87, 85, 89, 92), (77, 75, 101, 99), (80, 82, 96, 98), (81, 79, 97, 95), (84, 86, 90, 94), (74, 76, 102, 104)])
me_cylinder.polygons.foreach_set('use_smooth', [1, 1, 1, 1, 1, 1, 1, 1, 1, 1, 1, 1, 1, 1, 1, 1, 1, 1, 1, 1, 1, 1, 1, 1, 1, 1, 1, 1, 1, 1, 1, 1, 1, 1, 1, 1, 1, 1, 1, 1, 1, 1, 1, 0, 0, 0, 0, 0, 0, 0, 0, 0, 0, 0, 0, 0, 1, 1, 1, 1, 1, 1, 1, 1, 1, 1, 1, 1, 1, 1, 1, 1, 1, 1, 1, 1, 1, 1, 1, 1, 1, 1, 1, 1, 1, 1, 1, 1, 1, 1, 1, 1, 1])
me_cylinder.polygons.foreach_set('material_index', [1, 1, 1, 1, 1, 1, 1, 1, 0, 1, 1, 1, 1, 1, 1, 1, 0, 0, 0, 0, 0, 0, 0, 0, 0, 0, 0, 0, 0, 0, 0, 0, 0, 0, 0, 0, 0, 0, 0, 0, 0, 0, 0, 1, 1, 1, 1, 1, 1, 1, 1, 1, 1, 1, 1, 1, 2, 2, 2, 2, 2, 2, 2, 2, 2, 2, 2, 2, 0, 1, 1, 1, 0, 1, 0, 0, 1, 2, 2, 2, 2, 2, 2, 2, 2, 0, 1, 0, 0, 1, 0, 1, 1])
me_cylinder.materials.append(mat_primary)
me_cylinder.materials.append(mat_secondary)
me_cylinder.materials.append(mat_rubber)
me_cylinder.use_remesh_preserve_volume = False
me_cylinder.use_remesh_preserve_attributes = False
me_cylinder.use_mirror_vertex_groups = False
me_cylinder.update()

# ---- objects
ob_mm_advent = bpy.data.objects.new('MM_ADVENT', me_cube_004)
ob_default1 = bpy.data.objects.new('Default1', me_cube_003)
ob_mm_battlenetwork = bpy.data.objects.new('MM_BattleNetwork', me_cube_000)
ob_mm_zero = bpy.data.objects.new('MM_Zero', me_cylinder_006)
ob_mm_x = bpy.data.objects.new('MM_X', me_cube_007)
ob_mm_legends = bpy.data.objects.new('MM_Legends', me_cylinder)

# ---- transforms, parenting, visibility, modifiers, constraints
ob_mm_advent.location = (0.0, 2.0, 0.0)
ob_mm_advent.lock_rotations_4d = False
ob_mm_advent.empty_display_type = 'ARROWS'
ob_mm_advent.lineart.crease_threshold = 0.0
_vg = ob_mm_advent.vertex_groups.new(name='Spine2')
_vg = ob_mm_advent.vertex_groups.new(name='Chest')
_vg = ob_mm_advent.vertex_groups.new(name='Pelvis')
_vg = ob_mm_advent.vertex_groups.new(name='Thigh_L')
_vg = ob_mm_advent.vertex_groups.new(name='Calf_L')
_vg = ob_mm_advent.vertex_groups.new(name='Spine1')
_vg = ob_mm_advent.vertex_groups.new(name='Bone.006')
_vg = ob_mm_advent.vertex_groups.new(name='Knee_L')
_vg = ob_mm_advent.vertex_groups.new(name='LegIK_L')
_vg = ob_mm_advent.vertex_groups.new(name='Shoulder.L')
_vg = ob_mm_advent.vertex_groups.new(name='UpperArm.L')
_vg = ob_mm_advent.vertex_groups.new(name='LowerArm.L')
_vg = ob_mm_advent.vertex_groups.new(name='Hand.L')
_vg = ob_mm_advent.vertex_groups.new(name='Pinky.L')
_vg = ob_mm_advent.vertex_groups.new(name='Pinky2.L')
_vg = ob_mm_advent.vertex_groups.new(name='Point.L')
_vg = ob_mm_advent.vertex_groups.new(name='Point2.L')
_vg = ob_mm_advent.vertex_groups.new(name='Ring.L')
_vg = ob_mm_advent.vertex_groups.new(name='Ring2.L')
_vg = ob_mm_advent.vertex_groups.new(name='Middle.L')
_vg = ob_mm_advent.vertex_groups.new(name='Middle2.L')
_vg = ob_mm_advent.vertex_groups.new(name='Thumb.L')
_vg = ob_mm_advent.vertex_groups.new(name='Thumb2.L')
_vg = ob_mm_advent.vertex_groups.new(name='Neck')
_vg = ob_mm_advent.vertex_groups.new(name='Head')
_vg = ob_mm_advent.vertex_groups.new(name='Thigh.L')
_vg = ob_mm_advent.vertex_groups.new(name='Calf.L')
_vg = ob_mm_advent.vertex_groups.new(name='Foot.L')
_vg = ob_mm_advent.vertex_groups.new(name='Toes.L')
_vg = ob_mm_advent.vertex_groups.new(name='Knee.L')
_vg = ob_mm_advent.vertex_groups.new(name='LegIK.L')
_vg = ob_mm_advent.vertex_groups.new(name='Elbow.L')
_vg = ob_mm_advent.vertex_groups.new(name='ArmIK.L')
_vg = ob_mm_advent.vertex_groups.new(name='Shoulder.R')
_vg = ob_mm_advent.vertex_groups.new(name='UpperArm.R')
_vg = ob_mm_advent.vertex_groups.new(name='LowerArm.R')
_vg = ob_mm_advent.vertex_groups.new(name='Hand.R')
_vg = ob_mm_advent.vertex_groups.new(name='Pinky.R')
_vg = ob_mm_advent.vertex_groups.new(name='Pinky2.R')
_vg = ob_mm_advent.vertex_groups.new(name='Point.R')
_vg = ob_mm_advent.vertex_groups.new(name='Point2.R')
_vg = ob_mm_advent.vertex_groups.new(name='Ring.R')
_vg = ob_mm_advent.vertex_groups.new(name='Ring2.R')
_vg = ob_mm_advent.vertex_groups.new(name='Middle.R')
_vg = ob_mm_advent.vertex_groups.new(name='Middle2.R')
_vg = ob_mm_advent.vertex_groups.new(name='Thumb.R')
_vg = ob_mm_advent.vertex_groups.new(name='Thumb2.R')
_vg = ob_mm_advent.vertex_groups.new(name='Elbow.R')
_vg = ob_mm_advent.vertex_groups.new(name='ArmIK.R')
_vg = ob_mm_advent.vertex_groups.new(name='Thigh.R')
_vg = ob_mm_advent.vertex_groups.new(name='Calf.R')
_vg = ob_mm_advent.vertex_groups.new(name='Foot.R')
_vg = ob_mm_advent.vertex_groups.new(name='Toes.R')
_vg = ob_mm_advent.vertex_groups.new(name='LegIK.R')
_vg = ob_mm_advent.vertex_groups.new(name='Knee.R.001')
_vg = ob_mm_advent.vertex_groups.new(name='Main.L')
_vg = ob_mm_advent.vertex_groups.new(name='Pointer.L')
_vg = ob_mm_advent.vertex_groups.new(name='Pointer2.L')
_vg = ob_mm_advent.vertex_groups.new(name='Main.R')
_vg = ob_mm_advent.vertex_groups.new(name='Pointer.R')
_vg = ob_mm_advent.vertex_groups.new(name='Pointer2.R')
_vg = ob_mm_advent.vertex_groups.new(name='Bone')
_vg = ob_mm_advent.vertex_groups.new(name='Waist')
_vg = ob_mm_advent.vertex_groups.new(name='Shoulder_L')
_vg = ob_mm_advent.vertex_groups.new(name='UpperArm_L')
_vg = ob_mm_advent.vertex_groups.new(name='LowerArm_L')
_vg = ob_mm_advent.vertex_groups.new(name='Hand_L')
_vg = ob_mm_advent.vertex_groups.new(name='Thumb1_L')
_vg = ob_mm_advent.vertex_groups.new(name='Thumb2_L')
_vg = ob_mm_advent.vertex_groups.new(name='Point1_L')
_vg = ob_mm_advent.vertex_groups.new(name='Point2_L')
_vg = ob_mm_advent.vertex_groups.new(name='Middle1_L')
_vg = ob_mm_advent.vertex_groups.new(name='Middle2_L')
_vg = ob_mm_advent.vertex_groups.new(name='Ring1_L')
_vg = ob_mm_advent.vertex_groups.new(name='Ring2_L')
_vg = ob_mm_advent.vertex_groups.new(name='Pinky1_L')
_vg = ob_mm_advent.vertex_groups.new(name='Pinky2_L')
_vg = ob_mm_advent.vertex_groups.new(name='Main')
_vg = ob_mm_advent.vertex_groups.new(name='Foot_L')
_vg = ob_mm_advent.vertex_groups.new(name='Toes_L')
_vg = ob_mm_advent.vertex_groups.new(name='FootIK_L')
_vg = ob_mm_advent.vertex_groups.new(name='Shoulder_R')
_vg = ob_mm_advent.vertex_groups.new(name='UpperArm_R')
_vg = ob_mm_advent.vertex_groups.new(name='LowerArm_R')
_vg = ob_mm_advent.vertex_groups.new(name='Hand_R')
_vg = ob_mm_advent.vertex_groups.new(name='Thumb1_R')
_vg = ob_mm_advent.vertex_groups.new(name='Thumb2_R')
_vg = ob_mm_advent.vertex_groups.new(name='Point1_R')
_vg = ob_mm_advent.vertex_groups.new(name='Point2_R')
_vg = ob_mm_advent.vertex_groups.new(name='Middle1_R')
_vg = ob_mm_advent.vertex_groups.new(name='Middle2_R')
_vg = ob_mm_advent.vertex_groups.new(name='Ring1_R')
_vg = ob_mm_advent.vertex_groups.new(name='Ring2_R')
_vg = ob_mm_advent.vertex_groups.new(name='Pinky1_R')
_vg = ob_mm_advent.vertex_groups.new(name='Pinky2_R')
_vg = ob_mm_advent.vertex_groups.new(name='ArmIK_L')
_vg = ob_mm_advent.vertex_groups.new(name='Elbow_L')
_vg = ob_mm_advent.vertex_groups.new(name='Thigh_R')
_vg = ob_mm_advent.vertex_groups.new(name='Calf_R')
_vg = ob_mm_advent.vertex_groups.new(name='Foot_R')
_vg = ob_mm_advent.vertex_groups.new(name='Toes_R')
_vg = ob_mm_advent.vertex_groups.new(name='ArmIK_R')
_vg = ob_mm_advent.vertex_groups.new(name='Elbow_R')
_vg = ob_mm_advent.vertex_groups.new(name='FootIK_R')
_vg = ob_mm_advent.vertex_groups.new(name='Knee_R')
_m = ob_mm_advent.modifiers.new('Mirror', 'MIRROR')
_m.use_axis = (False, False, True)
ob_default1.location = (0.0, -8.0, 0.0)
ob_default1.lock_rotations_4d = False
ob_default1.empty_display_type = 'ARROWS'
ob_default1.lineart.crease_threshold = 0.0
_vg = ob_default1.vertex_groups.new(name='Spine2')
_vg = ob_default1.vertex_groups.new(name='Chest')
_vg = ob_default1.vertex_groups.new(name='Pelvis')
_vg = ob_default1.vertex_groups.new(name='Thigh_L')
_vg = ob_default1.vertex_groups.new(name='Calf_L')
_vg = ob_default1.vertex_groups.new(name='Spine1')
_vg = ob_default1.vertex_groups.new(name='Bone.006')
_vg = ob_default1.vertex_groups.new(name='Knee_L')
_vg = ob_default1.vertex_groups.new(name='LegIK_L')
_vg = ob_default1.vertex_groups.new(name='Shoulder.L')
_vg = ob_default1.vertex_groups.new(name='UpperArm.L')
_vg = ob_default1.vertex_groups.new(name='LowerArm.L')
_vg = ob_default1.vertex_groups.new(name='Hand.L')
_vg = ob_default1.vertex_groups.new(name='Pinky.L')
_vg = ob_default1.vertex_groups.new(name='Pinky2.L')
_vg = ob_default1.vertex_groups.new(name='Point.L')
_vg = ob_default1.vertex_groups.new(name='Point2.L')
_vg = ob_default1.vertex_groups.new(name='Ring.L')
_vg = ob_default1.vertex_groups.new(name='Ring2.L')
_vg = ob_default1.vertex_groups.new(name='Middle.L')
_vg = ob_default1.vertex_groups.new(name='Middle2.L')
_vg = ob_default1.vertex_groups.new(name='Thumb.L')
_vg = ob_default1.vertex_groups.new(name='Thumb2.L')
_vg = ob_default1.vertex_groups.new(name='Neck')
_vg = ob_default1.vertex_groups.new(name='Head')
_vg = ob_default1.vertex_groups.new(name='Thigh.L')
_vg = ob_default1.vertex_groups.new(name='Calf.L')
_vg = ob_default1.vertex_groups.new(name='Foot.L')
_vg = ob_default1.vertex_groups.new(name='Toes.L')
_vg = ob_default1.vertex_groups.new(name='Knee.L')
_vg = ob_default1.vertex_groups.new(name='LegIK.L')
_vg = ob_default1.vertex_groups.new(name='Elbow.L')
_vg = ob_default1.vertex_groups.new(name='ArmIK.L')
_vg = ob_default1.vertex_groups.new(name='Shoulder.R')
_vg = ob_default1.vertex_groups.new(name='UpperArm.R')
_vg = ob_default1.vertex_groups.new(name='LowerArm.R')
_vg = ob_default1.vertex_groups.new(name='Hand.R')
_vg = ob_default1.vertex_groups.new(name='Pinky.R')
_vg = ob_default1.vertex_groups.new(name='Pinky2.R')
_vg = ob_default1.vertex_groups.new(name='Point.R')
_vg = ob_default1.vertex_groups.new(name='Point2.R')
_vg = ob_default1.vertex_groups.new(name='Ring.R')
_vg = ob_default1.vertex_groups.new(name='Ring2.R')
_vg = ob_default1.vertex_groups.new(name='Middle.R')
_vg = ob_default1.vertex_groups.new(name='Middle2.R')
_vg = ob_default1.vertex_groups.new(name='Thumb.R')
_vg = ob_default1.vertex_groups.new(name='Thumb2.R')
_vg = ob_default1.vertex_groups.new(name='Elbow.R')
_vg = ob_default1.vertex_groups.new(name='ArmIK.R')
_vg = ob_default1.vertex_groups.new(name='Thigh.R')
_vg = ob_default1.vertex_groups.new(name='Calf.R')
_vg = ob_default1.vertex_groups.new(name='Foot.R')
_vg = ob_default1.vertex_groups.new(name='Toes.R')
_vg = ob_default1.vertex_groups.new(name='LegIK.R')
_vg = ob_default1.vertex_groups.new(name='Knee.R.001')
ob_mm_battlenetwork.location = (0.0, 0.0, 0.0)
ob_mm_battlenetwork.lock_rotations_4d = False
ob_mm_battlenetwork.empty_display_type = 'ARROWS'
ob_mm_battlenetwork.lineart.crease_threshold = 0.0
_vg = ob_mm_battlenetwork.vertex_groups.new(name='Spine2')
_vg = ob_mm_battlenetwork.vertex_groups.new(name='Chest')
_vg = ob_mm_battlenetwork.vertex_groups.new(name='Pelvis')
_vg = ob_mm_battlenetwork.vertex_groups.new(name='Thigh_L')
_vg = ob_mm_battlenetwork.vertex_groups.new(name='Calf_L')
_vg = ob_mm_battlenetwork.vertex_groups.new(name='Spine1')
_vg = ob_mm_battlenetwork.vertex_groups.new(name='Bone.006')
_vg = ob_mm_battlenetwork.vertex_groups.new(name='Knee_L')
_vg = ob_mm_battlenetwork.vertex_groups.new(name='LegIK_L')
_vg = ob_mm_battlenetwork.vertex_groups.new(name='Shoulder.L')
_vg = ob_mm_battlenetwork.vertex_groups.new(name='UpperArm.L')
_vg = ob_mm_battlenetwork.vertex_groups.new(name='LowerArm.L')
_vg = ob_mm_battlenetwork.vertex_groups.new(name='Hand.L')
_vg = ob_mm_battlenetwork.vertex_groups.new(name='Pinky.L')
_vg = ob_mm_battlenetwork.vertex_groups.new(name='Pinky2.L')
_vg = ob_mm_battlenetwork.vertex_groups.new(name='Point.L')
_vg = ob_mm_battlenetwork.vertex_groups.new(name='Point2.L')
_vg = ob_mm_battlenetwork.vertex_groups.new(name='Ring.L')
_vg = ob_mm_battlenetwork.vertex_groups.new(name='Ring2.L')
_vg = ob_mm_battlenetwork.vertex_groups.new(name='Middle.L')
_vg = ob_mm_battlenetwork.vertex_groups.new(name='Middle2.L')
_vg = ob_mm_battlenetwork.vertex_groups.new(name='Thumb.L')
_vg = ob_mm_battlenetwork.vertex_groups.new(name='Thumb2.L')
_vg = ob_mm_battlenetwork.vertex_groups.new(name='Neck')
_vg = ob_mm_battlenetwork.vertex_groups.new(name='Head')
_vg = ob_mm_battlenetwork.vertex_groups.new(name='Thigh.L')
_vg = ob_mm_battlenetwork.vertex_groups.new(name='Calf.L')
_vg = ob_mm_battlenetwork.vertex_groups.new(name='Foot.L')
_vg = ob_mm_battlenetwork.vertex_groups.new(name='Toes.L')
_vg = ob_mm_battlenetwork.vertex_groups.new(name='Knee.L')
_vg = ob_mm_battlenetwork.vertex_groups.new(name='LegIK.L')
_vg = ob_mm_battlenetwork.vertex_groups.new(name='Elbow.L')
_vg = ob_mm_battlenetwork.vertex_groups.new(name='ArmIK.L')
_vg = ob_mm_battlenetwork.vertex_groups.new(name='Shoulder.R')
_vg = ob_mm_battlenetwork.vertex_groups.new(name='UpperArm.R')
_vg = ob_mm_battlenetwork.vertex_groups.new(name='LowerArm.R')
_vg = ob_mm_battlenetwork.vertex_groups.new(name='Hand.R')
_vg = ob_mm_battlenetwork.vertex_groups.new(name='Pinky.R')
_vg = ob_mm_battlenetwork.vertex_groups.new(name='Pinky2.R')
_vg = ob_mm_battlenetwork.vertex_groups.new(name='Point.R')
_vg = ob_mm_battlenetwork.vertex_groups.new(name='Point2.R')
_vg = ob_mm_battlenetwork.vertex_groups.new(name='Ring.R')
_vg = ob_mm_battlenetwork.vertex_groups.new(name='Ring2.R')
_vg = ob_mm_battlenetwork.vertex_groups.new(name='Middle.R')
_vg = ob_mm_battlenetwork.vertex_groups.new(name='Middle2.R')
_vg = ob_mm_battlenetwork.vertex_groups.new(name='Thumb.R')
_vg = ob_mm_battlenetwork.vertex_groups.new(name='Thumb2.R')
_vg = ob_mm_battlenetwork.vertex_groups.new(name='Elbow.R')
_vg = ob_mm_battlenetwork.vertex_groups.new(name='ArmIK.R')
_vg = ob_mm_battlenetwork.vertex_groups.new(name='Thigh.R')
_vg = ob_mm_battlenetwork.vertex_groups.new(name='Calf.R')
_vg = ob_mm_battlenetwork.vertex_groups.new(name='Foot.R')
_vg = ob_mm_battlenetwork.vertex_groups.new(name='Toes.R')
_vg = ob_mm_battlenetwork.vertex_groups.new(name='LegIK.R')
_vg = ob_mm_battlenetwork.vertex_groups.new(name='Knee.R.001')
ob_mm_zero.location = (0.0, -2.0, 0.0)
ob_mm_zero.lineart.crease_threshold = 0.0
_m = ob_mm_zero.modifiers.new('Mirror', 'MIRROR')
_m.use_axis = (False, False, True)
_m.use_clip = True
ob_mm_x.location = (0.0, -4.0, 0.0)
ob_mm_x.lock_rotations_4d = False
ob_mm_x.empty_display_type = 'ARROWS'
ob_mm_x.lineart.crease_threshold = 0.0
_vg = ob_mm_x.vertex_groups.new(name='Spine2')
_vg = ob_mm_x.vertex_groups.new(name='Chest')
_vg = ob_mm_x.vertex_groups.new(name='Pelvis')
_vg = ob_mm_x.vertex_groups.new(name='Thigh_L')
_vg = ob_mm_x.vertex_groups.new(name='Calf_L')
_vg = ob_mm_x.vertex_groups.new(name='Spine1')
_vg = ob_mm_x.vertex_groups.new(name='Bone.006')
_vg = ob_mm_x.vertex_groups.new(name='Knee_L')
_vg = ob_mm_x.vertex_groups.new(name='LegIK_L')
_vg = ob_mm_x.vertex_groups.new(name='Shoulder.L')
_vg = ob_mm_x.vertex_groups.new(name='UpperArm.L')
_vg = ob_mm_x.vertex_groups.new(name='LowerArm.L')
_vg = ob_mm_x.vertex_groups.new(name='Hand.L')
_vg = ob_mm_x.vertex_groups.new(name='Pinky.L')
_vg = ob_mm_x.vertex_groups.new(name='Pinky2.L')
_vg = ob_mm_x.vertex_groups.new(name='Point.L')
_vg = ob_mm_x.vertex_groups.new(name='Point2.L')
_vg = ob_mm_x.vertex_groups.new(name='Ring.L')
_vg = ob_mm_x.vertex_groups.new(name='Ring2.L')
_vg = ob_mm_x.vertex_groups.new(name='Middle.L')
_vg = ob_mm_x.vertex_groups.new(name='Middle2.L')
_vg = ob_mm_x.vertex_groups.new(name='Thumb.L')
_vg = ob_mm_x.vertex_groups.new(name='Thumb2.L')
_vg = ob_mm_x.vertex_groups.new(name='Neck')
_vg = ob_mm_x.vertex_groups.new(name='Head')
_vg = ob_mm_x.vertex_groups.new(name='Thigh.L')
_vg = ob_mm_x.vertex_groups.new(name='Calf.L')
_vg = ob_mm_x.vertex_groups.new(name='Foot.L')
_vg = ob_mm_x.vertex_groups.new(name='Toes.L')
_vg = ob_mm_x.vertex_groups.new(name='Knee.L')
_vg = ob_mm_x.vertex_groups.new(name='LegIK.L')
_vg = ob_mm_x.vertex_groups.new(name='Elbow.L')
_vg = ob_mm_x.vertex_groups.new(name='ArmIK.L')
_vg = ob_mm_x.vertex_groups.new(name='Shoulder.R')
_vg = ob_mm_x.vertex_groups.new(name='UpperArm.R')
_vg = ob_mm_x.vertex_groups.new(name='LowerArm.R')
_vg = ob_mm_x.vertex_groups.new(name='Hand.R')
_vg = ob_mm_x.vertex_groups.new(name='Pinky.R')
_vg = ob_mm_x.vertex_groups.new(name='Pinky2.R')
_vg = ob_mm_x.vertex_groups.new(name='Point.R')
_vg = ob_mm_x.vertex_groups.new(name='Point2.R')
_vg = ob_mm_x.vertex_groups.new(name='Ring.R')
_vg = ob_mm_x.vertex_groups.new(name='Ring2.R')
_vg = ob_mm_x.vertex_groups.new(name='Middle.R')
_vg = ob_mm_x.vertex_groups.new(name='Middle2.R')
_vg = ob_mm_x.vertex_groups.new(name='Thumb.R')
_vg = ob_mm_x.vertex_groups.new(name='Thumb2.R')
_vg = ob_mm_x.vertex_groups.new(name='Elbow.R')
_vg = ob_mm_x.vertex_groups.new(name='ArmIK.R')
_vg = ob_mm_x.vertex_groups.new(name='Thigh.R')
_vg = ob_mm_x.vertex_groups.new(name='Calf.R')
_vg = ob_mm_x.vertex_groups.new(name='Foot.R')
_vg = ob_mm_x.vertex_groups.new(name='Toes.R')
_vg = ob_mm_x.vertex_groups.new(name='LegIK.R')
_vg = ob_mm_x.vertex_groups.new(name='Knee.R.001')
_m = ob_mm_x.modifiers.new('Mirror', 'MIRROR')
_m.use_axis = (False, False, True)
_m.use_clip = True
ob_mm_legends.location = (0.0, -6.0, 0.0)
ob_mm_legends.lineart.crease_threshold = 0.0
_m = ob_mm_legends.modifiers.new('Mirror', 'MIRROR')
_m.use_axis = (False, False, True)
_m.use_clip = True

# ---- collection membership
col_collection_1.objects.link(ob_mm_advent)
col_collection_1.objects.link(ob_default1)
col_collection_1.objects.link(ob_mm_battlenetwork)
col_collection_1.objects.link(ob_mm_zero)
col_collection_1.objects.link(ob_mm_x)
col_collection_1.objects.link(ob_mm_legends)

# ---- scene / render settings (as saved in the file)
scene.frame_start = 1; scene.frame_end = 60; scene.frame_set(58)
scene.render.engine = 'BLENDER_EEVEE_NEXT'
scene.render.fps = 60
scene.render.dither_intensity = 0.0
scene.render.film_transparent = True
scene.render.use_bake_selected_to_active = True
scene.render.use_bake_clear = False
scene.render.bake_bias = 18.3
scene.cycles.use_denoising = False
scene.cycles.samples = 128
scene.cycles.sampling_pattern = 'TABULATED_SOBOL'
scene.cycles.use_adaptive_sampling = False
scene.cycles.use_light_tree = False
scene.cycles.blur_glossy = 0.0
scene.cycles.sample_clamp_indirect = 0.0
scene.view_settings.view_transform = 'Standard'
bpy.context.view_layer.update()

# ---- added for rendering (the .blend has no active camera and no usable light): camera, sun
cam_auto = bpy.data.cameras.new('AutoCamera')
cam_auto.lens = 50.0
cam_auto.sensor_width = 36.0
cam_auto.clip_end = 1000.0
ob_auto_camera = bpy.data.objects.new('AutoCamera', cam_auto)
scene.collection.objects.link(ob_auto_camera)
ob_auto_camera.location = (10.6696, -15.3289, 8.29921)
ob_auto_camera.rotation_euler = (1.09748, -7.21219e-08, 0.694738)
scene.camera = ob_auto_camera
light_auto_sun = bpy.data.lights.new('AutoSun', 'SUN')
light_auto_sun.energy = 3.0
light_auto_sun.angle = 0.0523599
ob_auto_sun = bpy.data.objects.new('AutoSun', light_auto_sun)
scene.collection.objects.link(ob_auto_sun)
ob_auto_sun.rotation_euler = (0.872665, 0.174533, 0.523599)
bpy.context.view_layer.update()
